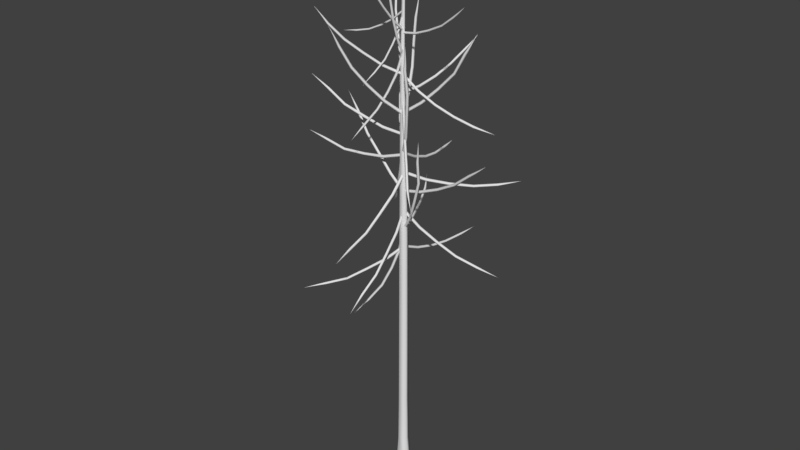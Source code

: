 # Source: Sword.blend  (saved by Blender 2.79.0; exported with 4.5.12 LTS)
import bpy
from mathutils import Matrix  # noqa: F401  (used for matrix-valued properties, if any)

bpy.ops.wm.read_factory_settings(use_empty=True)
scene = bpy.context.scene
scene.name = 'Scene'

# ---- collections
col_collection_1 = bpy.data.collections.new('Collection 1'); scene.collection.children.link(col_collection_1)

# ---- world
world_world = bpy.data.worlds.new('World'); scene.world = world_world
world_world.color = (0.05088, 0.05088, 0.05088)
world_world.use_sun_shadow = False
world_world.sun_shadow_jitter_overblur = 0.0
world_world.cycles.sampling_method = 'MANUAL'

# ---- meshes
me_cutree = bpy.data.meshes.new('CUtree')
me_cutree.from_pydata([(0.3474, -0.1795, -5.913), (0.1795, 0.3474, -5.913), (-0.3474, 0.1795, -5.913), (-0.1795, -0.3474, -5.913), (0.2261, -0.1168, -3.862), (0.1168, 0.2261, -3.863), (-0.2261, 0.1168, -3.863), (-0.1168, -0.2261, -3.863), (0.1921, -0.09927, -1.812), (0.09443, 0.2073, -1.812), (-0.2122, 0.1096, -1.813), (-0.1145, -0.197, -1.813), (0.1704, -0.08951, 6.153), (0.08424, 0.1809, 6.151), (-0.1861, 0.09469, 6.149), (-0.09997, -0.1757, 6.151), (0.1138, -0.05737, 8.203), (0.03918, 0.1768, 8.201), (-0.1949, 0.1021, 8.199), (-0.1203, -0.132, 8.2), (0.07158, -0.05103, 10.25), (0.008541, 0.1468, 10.25), (-0.1893, 0.08377, 10.25), (-0.1263, -0.1141, 10.25), (-0.01008, 0.003577, 12.3), (-0.06159, 0.1652, 12.3), (-0.2232, 0.1137, 12.3), (-0.1717, -0.04795, 12.3), (-0.01646, -0.01159, 14.35), (-0.05642, 0.1138, 14.35), (-0.1818, 0.07386, 14.35), (-0.1419, -0.05156, 14.35), (-0.05057, 0.05396, 16.4), (-0.07899, 0.1431, 16.4), (-0.1682, 0.1147, 16.4), (-0.1398, 0.02555, 16.4), (-0.00659, 0.03176, 5.816), (0.0604, -0.0002817, 5.754), (-0.009972, -0.02558, 5.691), (-0.07697, 0.006461, 5.754), (0.03195, 0.8529, 5.435), (0.09601, 0.8264, 5.373), (0.02923, 0.8078, 5.312), (-0.03483, 0.8343, 5.373), (0.09491, 1.719, 5.188), (0.1563, 1.702, 5.127), (0.09327, 1.692, 5.067), (0.03189, 1.709, 5.128), (0.1312, 2.609, 5.041), (0.1899, 2.6, 4.982), (0.1308, 2.6, 4.923), (0.07211, 2.609, 4.982), (0.2339, 3.509, 5.049), (0.2897, 3.505, 4.993), (0.2343, 3.511, 4.937), (0.1784, 3.515, 4.993), (0.2839, 4.42, 5.014), (0.2839, 4.42, 5.014), (0.2839, 4.42, 5.014), (0.2839, 4.42, 5.014), (-0.03836, -0.02626, 5.818), (-0.05651, 0.05212, 5.763), (0.02182, 0.03241, 5.709), (0.03997, -0.04597, 5.764), (-0.5473, -0.5295, 5.262), (-0.5674, -0.4575, 5.207), (-0.4959, -0.4794, 5.152), (-0.4759, -0.5514, 5.207), (-1.118, -1.078, 4.823), (-1.142, -1.014, 4.767), (-1.077, -1.039, 4.713), (-1.054, -1.102, 4.769), (-1.669, -1.677, 4.432), (-1.698, -1.623, 4.375), (-1.642, -1.651, 4.32), (-1.613, -1.705, 4.377), (-2.3, -2.296, 4.241), (-2.331, -2.249, 4.185), (-2.284, -2.281, 4.131), (-2.253, -2.329, 4.186), (-2.931, -2.917, 4.019), (-2.931, -2.917, 4.019), (-2.931, -2.917, 4.019), (-2.931, -2.917, 4.019), (-0.0709, -0.03359, 6.548), (-0.05472, 0.06411, 6.534), (0.04292, 0.04618, 6.521), (0.02675, -0.05153, 6.536), (-0.2029, -0.1413, 5.634), (-0.1883, -0.0487, 5.616), (-0.0963, -0.06664, 5.598), (-0.1109, -0.1592, 5.616), (-0.465, -0.3094, 4.761), (-0.4534, -0.223, 4.736), (-0.3681, -0.2416, 4.712), (-0.3797, -0.328, 4.737), (-0.7832, -0.5525, 3.927), (-0.7751, -0.4724, 3.896), (-0.6982, -0.4928, 3.863), (-0.7063, -0.5728, 3.894), (-1.271, -0.8255, 3.187), (-1.267, -0.7518, 3.153), (-1.198, -0.7737, 3.115), (-1.203, -0.8474, 3.149), (-1.747, -1.135, 2.444), (-1.747, -1.135, 2.444), (-1.747, -1.135, 2.444), (-1.747, -1.135, 2.444), (-0.06822, 0.02969, 6.599), (-0.04152, -0.05884, 6.56), (0.03947, -0.01664, 6.519), (0.01277, 0.07189, 6.558), (0.4217, -0.1582, 7.366), (0.4492, -0.2434, 7.334), (0.53, -0.2046, 7.301), (0.5024, -0.1194, 7.334), (0.7664, -0.3283, 8.209), (0.7962, -0.411, 8.186), (0.8765, -0.3755, 8.163), (0.8467, -0.2929, 8.186), (1.041, -0.4213, 9.088), (1.071, -0.5007, 9.074), (1.151, -0.4688, 9.065), (1.12, -0.3893, 9.078), (1.064, -0.5308, 10.01), (1.093, -0.6061, 10.0), (1.169, -0.5766, 9.998), (1.14, -0.5013, 10.01), (1.245, -0.6737, 10.92), (1.245, -0.6737, 10.92), (1.245, -0.6737, 10.92), (1.245, -0.6737, 10.92), (-0.02034, 0.01853, 6.642), (0.04899, 0.03784, 6.573), (-0.008853, -0.005207, 6.503), (-0.07818, -0.02452, 6.573), (-0.4227, 0.8386, 6.466), (-0.3589, 0.8617, 6.399), (-0.4167, 0.8262, 6.331), (-0.4805, 0.8031, 6.399), (-0.8199, 1.677, 6.446), (-0.7625, 1.706, 6.382), (-0.821, 1.679, 6.317), (-0.8785, 1.651, 6.382), (-1.217, 2.514, 6.497), (-1.166, 2.548, 6.437), (-1.225, 2.532, 6.377), (-1.276, 2.497, 6.437), (-1.59, 3.329, 6.74), (-1.546, 3.371, 6.685), (-1.604, 3.358, 6.629), (-1.647, 3.315, 6.684), (-2.095, 4.089, 6.953), (-2.095, 4.089, 6.953), (-2.095, 4.089, 6.953), (-2.095, 4.089, 6.953), (-0.0419, -0.05061, 7.404), (-0.09811, 0.03012, 7.376), (-0.01292, 0.07944, 7.347), (0.04329, -0.001294, 7.376), (-0.1209, -0.4115, 6.529), (-0.175, -0.3367, 6.497), (-0.09424, -0.292, 6.465), (-0.04013, -0.3668, 6.497), (-0.2312, -0.8994, 5.725), (-0.2837, -0.8336, 5.686), (-0.2075, -0.7943, 5.65), (-0.155, -0.86, 5.69), (-0.2945, -1.476, 4.977), (-0.3452, -1.419, 4.933), (-0.2736, -1.387, 4.893), (-0.2229, -1.444, 4.937), (-0.4339, -2.155, 4.33), (-0.4828, -2.108, 4.281), (-0.4155, -2.08, 4.241), (-0.3666, -2.127, 4.289), (-0.4321, -2.873, 3.7), (-0.4321, -2.873, 3.7), (-0.4321, -2.873, 3.7), (-0.4321, -2.873, 3.7), (0.02018, 0.0403, 7.437), (0.00751, -0.04881, 7.388), (-0.07542, -0.01122, 7.341), (-0.06275, 0.0779, 7.39), (0.5632, 0.3525, 6.723), (0.5538, 0.269, 6.673), (0.4789, 0.3072, 6.623), (0.4883, 0.3907, 6.673), (1.218, 0.6841, 6.122), (1.213, 0.6069, 6.071), (1.148, 0.6462, 6.018), (1.152, 0.7235, 6.069), (1.9, 1.034, 5.568), (1.901, 0.9631, 5.516), (1.847, 1.005, 5.459), (1.847, 1.076, 5.511), (2.714, 1.362, 5.206), (2.72, 1.297, 5.153), (2.674, 1.339, 5.097), (2.668, 1.403, 5.15), (3.463, 1.775, 4.776), (3.463, 1.775, 4.776), (3.463, 1.775, 4.776), (3.463, 1.775, 4.776), (-0.002604, 0.01458, 8.261), (-0.02597, 0.09455, 8.199), (-0.07847, 0.03014, 8.136), (-0.05511, -0.04983, 8.199), (-0.8093, 0.1764, 8.766), (-0.8355, 0.2535, 8.709), (-0.8897, 0.1928, 8.652), (-0.8636, 0.1158, 8.709), (-1.536, 0.3286, 9.379), (-1.568, 0.4033, 9.33), (-1.623, 0.3463, 9.279), (-1.592, 0.2717, 9.328), (-2.228, 0.412, 10.04), (-2.266, 0.484, 10.0), (-2.324, 0.4307, 9.958), (-2.286, 0.3587, 9.997), (-2.76, 0.4815, 10.84), (-2.8, 0.55, 10.81), (-2.858, 0.4999, 10.77), (-2.818, 0.4314, 10.8), (-3.373, 0.5147, 11.6), (-3.373, 0.5147, 11.6), (-3.373, 0.5147, 11.6), (-3.373, 0.5147, 11.6), (-0.06025, 0.02377, 8.306), (-0.04646, -0.0512, 8.235), (-0.02149, 0.02078, 8.164), (-0.03529, 0.09576, 8.235), (0.8691, -0.04679, 8.557), (0.8872, -0.1187, 8.491), (0.9161, -0.05042, 8.424), (0.898, 0.0215, 8.491), (1.747, -0.1155, 8.943), (1.772, -0.1845, 8.884), (1.807, -0.1201, 8.824), (1.782, -0.05107, 8.884), (2.586, -0.175, 9.411), (2.616, -0.2411, 9.357), (2.658, -0.1807, 9.306), (2.628, -0.1146, 9.359), (3.324, -0.2793, 10.02), (3.356, -0.3423, 9.978), (3.399, -0.2854, 9.931), (3.366, -0.2224, 9.978), (4.121, -0.3088, 10.58), (4.121, -0.3088, 10.58), (4.121, -0.3088, 10.58), (4.121, -0.3088, 10.58), (-0.00173, -0.02025, 8.285), (0.01295, 0.07256, 8.24), (-0.08009, 0.06478, 8.193), (-0.09477, -0.02803, 8.238), (-0.4166, 0.4147, 9.039), (-0.4047, 0.5055, 9.0), (-0.4962, 0.5009, 8.962), (-0.5081, 0.4101, 9.0), (-0.7232, 0.762, 9.882), (-0.7154, 0.852, 9.854), (-0.8046, 0.8499, 9.823), (-0.8124, 0.7599, 9.851), (-1.042, 1.01, 10.75), (-1.038, 1.098, 10.74), (-1.125, 1.098, 10.72), (-1.13, 1.01, 10.73), (-1.173, 1.17, 11.7), (-1.169, 1.254, 11.68), (-1.254, 1.256, 11.67), (-1.257, 1.172, 11.68), (-1.335, 1.345, 12.64), (-1.335, 1.345, 12.64), (-1.335, 1.345, 12.64), (-1.335, 1.345, 12.64), (-0.04721, -0.03146, 9.053), (-0.1221, 0.0188, 8.999), (-0.04818, 0.07154, 8.945), (0.02671, 0.02127, 9.0), (-0.03084, -0.7317, 8.376), (-0.1022, -0.6874, 8.322), (-0.03163, -0.6418, 8.267), (0.03978, -0.6861, 8.322), (-0.03415, -1.527, 7.82), (-0.102, -1.492, 7.762), (-0.03466, -1.455, 7.705), (0.03319, -1.49, 7.763), (0.01197, -2.37, 7.344), (-0.05223, -2.346, 7.285), (0.01194, -2.319, 7.226), (0.07614, -2.343, 7.286), (0.01575, -3.292, 7.042), (-0.04448, -3.28, 6.981), (0.01658, -3.26, 6.924), (0.07681, -3.272, 6.985), (0.1523, -4.223, 6.772), (0.1523, -4.223, 6.772), (0.1523, -4.223, 6.772), (0.1523, -4.223, 6.772), (-0.02804, 0.04145, 9.122), (0.007021, -0.03009, 9.053), (-0.06833, -0.001698, 8.985), (-0.1034, 0.06984, 9.054), (0.5689, 0.705, 8.733), (0.6053, 0.6399, 8.665), (0.5381, 0.6721, 8.598), (0.5017, 0.7371, 8.665), (1.227, 1.38, 8.502), (1.267, 1.324, 8.436), (1.209, 1.361, 8.369), (1.17, 1.417, 8.435), (1.89, 2.074, 8.347), (1.933, 2.026, 8.283), (1.884, 2.067, 8.219), (1.84, 2.115, 8.282), (2.564, 2.773, 8.354), (2.611, 2.734, 8.293), (2.57, 2.778, 8.232), (2.523, 2.817, 8.293), (3.225, 3.493, 8.403), (3.225, 3.493, 8.403), (3.225, 3.493, 8.403), (3.225, 3.493, 8.403), (-0.07782, 0.01587, 9.864), (-0.06198, 0.09215, 9.793), (-0.03175, 0.01955, 9.722), (-0.04758, -0.05673, 9.793), (-1.002, -0.07523, 9.559), (-0.9913, -0.002856, 9.489), (-0.9702, -0.07282, 9.42), (-0.9804, -0.1452, 9.489), (-1.965, -0.1286, 9.428), (-1.965, -0.06057, 9.36), (-1.954, -0.1279, 9.293), (-1.954, -0.196, 9.361), (-2.932, -0.2405, 9.399), (-2.94, -0.1764, 9.334), (-2.941, -0.2412, 9.27), (-2.933, -0.3053, 9.334), (-3.892, -0.2355, 9.568), (-3.907, -0.1752, 9.508), (-3.917, -0.237, 9.449), (-3.902, -0.2973, 9.509), (-4.859, -0.3171, 9.733), (-4.859, -0.3171, 9.733), (-4.859, -0.3171, 9.733), (-4.859, -0.3171, 9.733), (-0.1062, 0.06149, 9.878), (-0.1035, -0.03961, 9.847), (-0.00431, -0.02638, 9.813), (-0.007042, 0.07472, 9.844), (0.2363, -0.2012, 10.76), (0.2401, -0.2986, 10.73), (0.3369, -0.2878, 10.7), (0.3332, -0.1904, 10.73), (0.4416, -0.41, 11.69), (0.4466, -0.504, 11.67), (0.5409, -0.4956, 11.65), (0.5359, -0.4016, 11.67), (0.6046, -0.5708, 12.64), (0.61, -0.661, 12.62), (0.7009, -0.6548, 12.62), (0.6955, -0.5646, 12.63), (0.5781, -0.6839, 13.61), (0.5834, -0.7696, 13.6), (0.6696, -0.764, 13.6), (0.6643, -0.6783, 13.61), (0.7235, -0.8293, 14.58), (0.7235, -0.8293, 14.58), (0.7235, -0.8293, 14.58), (0.7235, -0.8293, 14.58), (-0.06176, 0.05313, 9.936), (0.01814, 0.03075, 9.871), (-0.0492, -0.01817, 9.805), (-0.1291, 0.004215, 9.871), (-0.2144, 0.8943, 9.46), (-0.1389, 0.877, 9.395), (-0.204, 0.8351, 9.33), (-0.2795, 0.8523, 9.395), (-0.3671, 1.791, 9.11), (-0.2973, 1.785, 9.044), (-0.3606, 1.752, 8.98), (-0.4304, 1.757, 9.045), (-0.5965, 2.711, 8.89), (-0.5327, 2.717, 8.825), (-0.5944, 2.693, 8.762), (-0.6583, 2.687, 8.827), (-0.8142, 3.664, 8.824), (-0.7552, 3.675, 8.762), (-0.8142, 3.654, 8.702), (-0.8731, 3.643, 8.764), (-1.116, 4.591, 8.672), (-1.116, 4.591, 8.672), (-1.116, 4.591, 8.672), (-1.116, 4.591, 8.672), (-0.06509, 0.0248, 10.72), (-0.07517, 0.09898, 10.65), (-0.07516, 0.02439, 10.58), (-0.06508, -0.04978, 10.65), (-1.036, -0.0412, 10.79), (-1.05, 0.02929, 10.72), (-1.057, -0.04232, 10.65), (-1.043, -0.1128, 10.72), (-1.98, -0.07337, 11.02), (-2.003, -0.00688, 10.95), (-2.017, -0.07548, 10.89), (-1.993, -0.142, 10.95), (-2.898, -0.1819, 11.32), (-2.929, -0.1193, 11.26), (-2.95, -0.1851, 11.2), (-2.919, -0.2477, 11.26), (-3.741, -0.2056, 11.8), (-3.779, -0.1472, 11.75), (-3.805, -0.21, 11.7), (-3.767, -0.2685, 11.75), (-4.581, -0.3659, 12.28), (-4.581, -0.3659, 12.28), (-4.581, -0.3659, 12.28), (-4.581, -0.3659, 12.28), (-0.127, 0.07171, 10.7), (-0.02348, 0.08263, 10.68), (-0.01521, -0.02111, 10.67), (-0.1187, -0.03202, 10.68), (-0.2914, 0.2083, 9.75), (-0.1938, 0.2197, 9.728), (-0.1872, 0.1217, 9.707), (-0.2847, 0.1103, 9.728), (-0.5753, 0.4441, 8.852), (-0.4852, 0.4572, 8.822), (-0.4812, 0.3658, 8.794), (-0.5713, 0.3527, 8.823), (-0.9364, 0.7157, 7.994), (-0.8541, 0.7309, 7.959), (-0.8556, 0.6488, 7.92), (-0.938, 0.6335, 7.955), (-1.385, 1.199, 7.284), (-1.312, 1.218, 7.242), (-1.318, 1.145, 7.197), (-1.391, 1.126, 7.239), (-1.936, 1.598, 6.578), (-1.936, 1.598, 6.578), (-1.936, 1.598, 6.578), (-1.936, 1.598, 6.578), (-0.07985, -0.02357, 11.46), (-0.02004, 0.05415, 11.42), (-0.104, 0.1047, 11.39), (-0.1638, 0.02695, 11.42), (-0.1621, 0.4054, 12.31), (-0.1055, 0.482, 12.28), (-0.1861, 0.5327, 12.26), (-0.2427, 0.4561, 12.28), (-0.2124, 0.6803, 13.22), (-0.1593, 0.7563, 13.21), (-0.2365, 0.807, 13.19), (-0.2897, 0.7309, 13.2), (-0.2861, 0.8539, 14.16), (-0.2359, 0.9272, 14.15), (-0.3095, 0.9773, 14.15), (-0.3598, 0.904, 14.15), (-0.1962, 0.8546, 15.11), (-0.1487, 0.924, 15.11), (-0.2179, 0.972, 15.11), (-0.2654, 0.9027, 15.12), (-0.08355, 0.9793, 16.07), (-0.08355, 0.9793, 16.07), (-0.08355, 0.9793, 16.07), (-0.08355, 0.9793, 16.07), (-0.0681, 0.07935, 11.56), (-0.1539, 0.08386, 11.5), (-0.1201, 0.004909, 11.44), (-0.03423, 0.0003977, 11.5), (-0.4976, -0.5371, 12.15), (-0.5816, -0.5359, 12.1), (-0.5516, -0.6145, 12.05), (-0.4675, -0.6156, 12.1), (-0.873, -1.074, 12.84), (-0.9561, -1.077, 12.8), (-0.9304, -1.156, 12.76), (-0.8473, -1.153, 12.8), (-1.206, -1.565, 13.59), (-1.287, -1.572, 13.55), (-1.266, -1.651, 13.52), (-1.185, -1.645, 13.56), (-1.496, -1.907, 14.43), (-1.575, -1.918, 14.41), (-1.556, -1.995, 14.38), (-1.477, -1.984, 14.4), (-1.67, -2.349, 15.27), (-1.67, -2.349, 15.27), (-1.67, -2.349, 15.27), (-1.67, -2.349, 15.27), (-0.1359, 0.03264, 11.58), (-0.0767, -0.02818, 11.52), (-0.05332, 0.05236, 11.46), (-0.1125, 0.1132, 11.52), (0.6187, 0.2291, 12.13), (0.6782, 0.1719, 12.08), (0.7052, 0.2499, 12.02), (0.6457, 0.3072, 12.08), (1.293, 0.3755, 12.79), (1.354, 0.3221, 12.74), (1.385, 0.3977, 12.7), (1.324, 0.4511, 12.74), (1.916, 0.522, 13.49), (1.978, 0.4721, 13.45), (2.016, 0.5453, 13.42), (1.954, 0.5953, 13.46), (2.377, 0.5157, 14.33), (2.44, 0.469, 14.3), (2.479, 0.5387, 14.27), (2.416, 0.5855, 14.3), (2.869, 0.6566, 15.14), (2.869, 0.6566, 15.14), (2.869, 0.6566, 15.14), (2.869, 0.6566, 15.14), (-0.06385, 0.01397, 12.31), (-0.1619, 0.004961, 12.3), (-0.1694, 0.1033, 12.29), (-0.07141, 0.1123, 12.3), (0.06131, -0.0784, 11.4), (-0.03137, -0.08759, 11.38), (-0.03756, 0.005332, 11.37), (0.05512, 0.01453, 11.38), (0.2824, -0.2793, 10.53), (0.1958, -0.2894, 10.51), (0.1918, -0.2026, 10.48), (0.2784, -0.1925, 10.51), (0.5516, -0.5154, 9.684), (0.472, -0.5274, 9.656), (0.4719, -0.4487, 9.623), (0.5515, -0.4366, 9.651), (0.9397, -0.9319, 8.96), (0.868, -0.9465, 8.926), (0.8702, -0.8742, 8.891), (0.9419, -0.8595, 8.925), (1.362, -1.234, 8.188), (1.362, -1.234, 8.188), (1.362, -1.234, 8.188), (1.362, -1.234, 8.188), (-0.1164, 0.05725, 12.42), (-0.04635, 0.05504, 12.35), (-0.1162, 0.05882, 12.28), (-0.1862, 0.06103, 12.35), (-0.0771, 0.9766, 12.42), (-0.0101, 0.9793, 12.36), (-0.0763, 0.9899, 12.29), (-0.1433, 0.9872, 12.36), (-0.007817, 1.875, 12.59), (0.05643, 1.886, 12.53), (-0.00598, 1.905, 12.47), (-0.07023, 1.894, 12.53), (0.03515, 2.753, 12.85), (0.09663, 2.771, 12.8), (0.03818, 2.799, 12.74), (-0.0233, 2.781, 12.8), (0.1421, 3.561, 13.28), (0.2006, 3.582, 13.23), (0.1457, 3.613, 13.18), (0.0872, 3.592, 13.23), (0.1856, 4.415, 13.64), (0.1856, 4.415, 13.64), (0.1856, 4.415, 13.64), (0.1856, 4.415, 13.64), (-0.08896, 0.0685, 13.15), (-0.1568, 0.09488, 13.09), (-0.1309, 0.02768, 13.03), (-0.06305, 0.001301, 13.09), (-0.6431, -0.4909, 13.53), (-0.7102, -0.4683, 13.48), (-0.6893, -0.536, 13.42), (-0.6221, -0.5586, 13.48), (-1.164, -0.9803, 14.03), (-1.233, -0.9636, 13.99), (-1.216, -1.031, 13.94), (-1.147, -1.048, 13.98), (-1.612, -1.501, 14.58), (-1.681, -1.489, 14.54), (-1.666, -1.555, 14.49), (-1.597, -1.567, 14.53), (-2.006, -1.948, 15.21), (-2.075, -1.941, 15.18), (-2.065, -2.007, 15.15), (-1.996, -2.013, 15.18), (-2.33, -2.392, 15.9), (-2.33, -2.392, 15.9), (-2.33, -2.392, 15.9), (-2.33, -2.392, 15.9), (-0.07104, 0.04995, 13.15), (-0.1062, -0.01814, 13.1), (-0.1487, 0.04594, 13.04), (-0.1135, 0.114, 13.1), (0.6338, 0.08985, 12.63), (0.6048, 0.02524, 12.58), (0.5693, 0.08654, 12.53), (0.5983, 0.1512, 12.58), (1.417, 0.1262, 12.25), (1.399, 0.06547, 12.2), (1.37, 0.1241, 12.14), (1.389, 0.1848, 12.2), (2.225, 0.2354, 11.94), (2.214, 0.1785, 11.88), (2.192, 0.2345, 11.83), (2.202, 0.2914, 11.88), (3.074, 0.3076, 11.74), (3.071, 0.2548, 11.68), (3.052, 0.308, 11.63), (3.055, 0.3607, 11.69), (3.903, 0.5112, 11.52), (3.903, 0.5112, 11.52), (3.903, 0.5112, 11.52), (3.903, 0.5112, 11.52), (-0.0776, 0.0189, 13.22), (-0.06647, 0.09694, 13.17), (-0.1409, 0.07507, 13.12), (-0.152, -0.002965, 13.17), (-0.5911, 0.4476, 13.78), (-0.5823, 0.5234, 13.73), (-0.6565, 0.5054, 13.69), (-0.6653, 0.4296, 13.73), (-1.012, 0.8462, 14.42), (-1.007, 0.9212, 14.38), (-1.081, 0.9076, 14.35), (-1.086, 0.8326, 14.39), (-1.399, 1.182, 15.12), (-1.398, 1.256, 15.09), (-1.473, 1.248, 15.07), (-1.474, 1.174, 15.09), (-1.588, 1.439, 15.93), (-1.588, 1.51, 15.9), (-1.661, 1.505, 15.89), (-1.661, 1.433, 15.91), (-1.842, 1.741, 16.71), (-1.842, 1.741, 16.71), (-1.842, 1.741, 16.71), (-1.842, 1.741, 16.71), (-0.1095, 0.09007, 13.93), (-0.1635, 0.02953, 13.9), (-0.09652, -0.01564, 13.87), (-0.04254, 0.0449, 13.9), (-0.05422, -0.304, 14.63), (-0.1053, -0.3637, 14.61), (-0.04126, -0.4091, 14.59), (0.009813, -0.3495, 14.61), (-0.02799, -0.5708, 15.4), (-0.07612, -0.6299, 15.38), (-0.01507, -0.6752, 15.37), (0.03305, -0.6162, 15.38), (0.01331, -0.7793, 16.18), (-0.03202, -0.8365, 16.17), (0.02593, -0.8807, 16.16), (0.07125, -0.8235, 16.17), (0.0182, -0.8766, 16.99), (-0.02441, -0.9313, 16.98), (0.03034, -0.9738, 16.98), (0.07296, -0.9191, 16.98), (0.03425, -0.9172, 17.8), (0.03425, -0.9172, 17.8), (0.03425, -0.9172, 17.8), (0.03425, -0.9172, 17.8), (-0.1426, -0.005839, 13.97), (-0.1467, 0.07801, 13.95), (-0.06252, 0.07886, 13.93), (-0.05844, -0.00499, 13.95), (-0.2854, -0.1694, 13.19), (-0.2901, -0.09051, 13.17), (-0.2111, -0.09089, 13.15), (-0.2064, -0.1697, 13.17), (-0.5231, -0.4076, 12.46), (-0.5296, -0.335, 12.43), (-0.4566, -0.3374, 12.41), (-0.4501, -0.41, 12.43), (-0.793, -0.7152, 11.76), (-0.8013, -0.6488, 11.73), (-0.7348, -0.6537, 11.7), (-0.7265, -0.7201, 11.73), (-1.16, -1.068, 11.14), (-1.17, -1.008, 11.1), (-1.109, -1.014, 11.07), (-1.099, -1.075, 11.1), (-1.479, -1.435, 10.48), (-1.479, -1.435, 10.48), (-1.479, -1.435, 10.48), (-1.479, -1.435, 10.48), (-0.1114, 0.0425, 14.77), (-0.1096, -0.0129, 14.72), (-0.09064, 0.03904, 14.67), (-0.09243, 0.09444, 14.72), (0.5978, -0.07052, 14.91), (0.6035, -0.1238, 14.86), (0.6261, -0.07521, 14.81), (0.6204, -0.02196, 14.86), (1.269, -0.1864, 15.17), (1.282, -0.2379, 15.13), (1.308, -0.1926, 15.08), (1.295, -0.1411, 15.13), (1.925, -0.2481, 15.49), (1.942, -0.2974, 15.45), (1.972, -0.2555, 15.41), (1.956, -0.2062, 15.45), (2.5, -0.3748, 15.92), (2.52, -0.4219, 15.88), (2.554, -0.3834, 15.85), (2.534, -0.3363, 15.89), (3.071, -0.4398, 16.38), (3.071, -0.4398, 16.38), (3.071, -0.4398, 16.38), (3.071, -0.4398, 16.38), (-0.1336, 0.08058, 14.83), (-0.06071, 0.07782, 14.8), (-0.06925, 0.005293, 14.78), (-0.1421, 0.008049, 14.8), (-0.3138, 0.2874, 14.16), (-0.2457, 0.2861, 14.13), (-0.255, 0.2186, 14.11), (-0.3231, 0.22, 14.13), (-0.5567, 0.576, 13.54), (-0.4946, 0.5773, 13.51), (-0.5049, 0.5152, 13.49), (-0.5671, 0.5139, 13.52), (-0.8592, 0.8747, 12.96), (-0.8028, 0.8783, 12.93), (-0.8153, 0.8228, 12.9), (-0.8718, 0.8192, 12.93), (-1.179, 1.291, 12.47), (-1.128, 1.297, 12.43), (-1.142, 1.248, 12.4), (-1.194, 1.243, 12.43), (-1.513, 1.696, 11.96), (-1.513, 1.696, 11.96), (-1.513, 1.696, 11.96), (-1.513, 1.696, 11.96), (-0.09789, 0.07936, 14.87), (-0.1547, 0.04825, 14.83), (-0.1052, 0.007772, 14.79), (-0.04835, 0.03887, 14.83), (-0.1388, -0.4533, 15.35), (-0.1929, -0.4849, 15.32), (-0.1462, -0.5267, 15.28), (-0.09207, -0.4951, 15.32), (-0.1973, -0.9051, 15.91), (-0.2488, -0.9377, 15.88), (-0.205, -0.9807, 15.85), (-0.1535, -0.9481, 15.88), (-0.2443, -1.328, 16.49), (-0.2932, -1.361, 16.46), (-0.2522, -1.404, 16.44), (-0.2033, -1.371, 16.47), (-0.3054, -1.66, 17.12), (-0.3517, -1.694, 17.1), (-0.3134, -1.736, 17.09), (-0.2671, -1.702, 17.11), (-0.3168, -2.014, 17.76), (-0.3168, -2.014, 17.76), (-0.3168, -2.014, 17.76), (-0.3168, -2.014, 17.76), (-0.1316, 0.02441, 15.53), (-0.143, 0.08864, 15.51), (-0.07835, 0.0983, 15.5), (-0.06689, 0.03407, 15.51), (-0.213, -0.09885, 14.9), (-0.2244, -0.03883, 14.89), (-0.1639, -0.03069, 14.88), (-0.1524, -0.09072, 14.89), (-0.3678, -0.3032, 14.32), (-0.3798, -0.2482, 14.3), (-0.3237, -0.2421, 14.28), (-0.3117, -0.2971, 14.3), (-0.5331, -0.5498, 13.76), (-0.5459, -0.5003, 13.73), (-0.4948, -0.4968, 13.71), (-0.4819, -0.5463, 13.73), (-0.7769, -0.8765, 13.27), (-0.7913, -0.8336, 13.24), (-0.7452, -0.833, 13.22), (-0.7307, -0.8759, 13.24), (-1.002, -1.255, 12.8), (-1.002, -1.255, 12.8), (-1.002, -1.255, 12.8), (-1.002, -1.255, 12.8), (-0.1352, 0.06182, 15.61), (-0.1071, 0.1091, 15.57), (-0.07526, 0.06386, 15.54), (-0.1034, 0.01662, 15.57), (-0.6141, 0.04045, 15.19), (-0.59, 0.08509, 15.16), (-0.5629, 0.04217, 15.12), (-0.5871, -0.002478, 15.16), (-1.152, 0.02773, 14.87), (-1.135, 0.06961, 14.83), (-1.113, 0.0289, 14.79), (-1.13, -0.01298, 14.83), (-1.719, -0.0285, 14.6), (-1.708, 0.01053, 14.56), (-1.692, -0.02809, 14.53), (-1.703, -0.06711, 14.56), (-2.327, -0.05807, 14.44), (-2.323, -0.02209, 14.4), (-2.312, -0.05861, 14.36), (-2.316, -0.09459, 14.4), (-2.939, -0.1654, 14.31), (-2.939, -0.1654, 14.31), (-2.939, -0.1654, 14.31), (-2.939, -0.1654, 14.31), (-0.1034, 0.1499, 16.41), (-0.1753, 0.09009, 16.4), (-0.1153, 0.01881, 16.39), (-0.04347, 0.07857, 16.4), (-0.09263, 0.08921, 16.92), (-0.161, 0.0321, 16.92), (-0.1039, -0.03627, 16.92), (-0.03547, 0.02084, 16.92), (-0.1075, 0.1056, 17.44), (-0.1724, 0.0513, 17.44), (-0.1182, -0.01372, 17.44), (-0.05318, 0.04054, 17.44), (-0.1168, 0.06205, 17.96), (-0.1784, 0.01068, 17.96), (-0.127, -0.05091, 17.96), (-0.06538, 0.0004639, 17.96), (-0.1044, 0.1331, 18.47), (-0.1626, 0.08514, 18.48), (-0.1139, 0.02744, 18.48), (-0.05581, 0.07543, 18.47), (-0.102, 0.1509, 18.99), (-0.102, 0.1509, 18.99), (-0.102, 0.1509, 18.99), (-0.102, 0.1509, 18.99)], [], [(0, 4, 7, 3), (1, 5, 4, 0), (2, 6, 5, 1), (3, 7, 6, 2), (4, 8, 11, 7), (5, 9, 8, 4), (6, 10, 9, 5), (7, 11, 10, 6), (8, 12, 15, 11), (9, 13, 12, 8), (10, 14, 13, 9), (11, 15, 14, 10), (12, 16, 19, 15), (13, 17, 16, 12), (14, 18, 17, 13), (15, 19, 18, 14), (16, 20, 23, 19), (17, 21, 20, 16), (18, 22, 21, 17), (19, 23, 22, 18), (20, 24, 27, 23), (21, 25, 24, 20), (22, 26, 25, 21), (23, 27, 26, 22), (24, 28, 31, 27), (25, 29, 28, 24), (26, 30, 29, 25), (27, 31, 30, 26), (28, 32, 35, 31), (29, 33, 32, 28), (30, 34, 33, 29), (31, 35, 34, 30), (36, 40, 43, 39), (37, 41, 40, 36), (38, 42, 41, 37), (39, 43, 42, 38), (40, 44, 47, 43), (41, 45, 44, 40), (42, 46, 45, 41), (43, 47, 46, 42), (44, 48, 51, 47), (45, 49, 48, 44), (46, 50, 49, 45), (47, 51, 50, 46), (48, 52, 55, 51), (49, 53, 52, 48), (50, 54, 53, 49), (51, 55, 54, 50), (52, 56, 59, 55), (53, 57, 56, 52), (54, 58, 57, 53), (55, 59, 58, 54), (60, 64, 67, 63), (61, 65, 64, 60), (62, 66, 65, 61), (63, 67, 66, 62), (64, 68, 71, 67), (65, 69, 68, 64), (66, 70, 69, 65), (67, 71, 70, 66), (68, 72, 75, 71), (69, 73, 72, 68), (70, 74, 73, 69), (71, 75, 74, 70), (72, 76, 79, 75), (73, 77, 76, 72), (74, 78, 77, 73), (75, 79, 78, 74), (76, 80, 83, 79), (77, 81, 80, 76), (78, 82, 81, 77), (79, 83, 82, 78), (84, 88, 91, 87), (85, 89, 88, 84), (86, 90, 89, 85), (87, 91, 90, 86), (88, 92, 95, 91), (89, 93, 92, 88), (90, 94, 93, 89), (91, 95, 94, 90), (92, 96, 99, 95), (93, 97, 96, 92), (94, 98, 97, 93), (95, 99, 98, 94), (96, 100, 103, 99), (97, 101, 100, 96), (98, 102, 101, 97), (99, 103, 102, 98), (100, 104, 107, 103), (101, 105, 104, 100), (102, 106, 105, 101), (103, 107, 106, 102), (108, 112, 115, 111), (109, 113, 112, 108), (110, 114, 113, 109), (111, 115, 114, 110), (112, 116, 119, 115), (113, 117, 116, 112), (114, 118, 117, 113), (115, 119, 118, 114), (116, 120, 123, 119), (117, 121, 120, 116), (118, 122, 121, 117), (119, 123, 122, 118), (120, 124, 127, 123), (121, 125, 124, 120), (122, 126, 125, 121), (123, 127, 126, 122), (124, 128, 131, 127), (125, 129, 128, 124), (126, 130, 129, 125), (127, 131, 130, 126), (132, 136, 139, 135), (133, 137, 136, 132), (134, 138, 137, 133), (135, 139, 138, 134), (136, 140, 143, 139), (137, 141, 140, 136), (138, 142, 141, 137), (139, 143, 142, 138), (140, 144, 147, 143), (141, 145, 144, 140), (142, 146, 145, 141), (143, 147, 146, 142), (144, 148, 151, 147), (145, 149, 148, 144), (146, 150, 149, 145), (147, 151, 150, 146), (148, 152, 155, 151), (149, 153, 152, 148), (150, 154, 153, 149), (151, 155, 154, 150), (156, 160, 163, 159), (157, 161, 160, 156), (158, 162, 161, 157), (159, 163, 162, 158), (160, 164, 167, 163), (161, 165, 164, 160), (162, 166, 165, 161), (163, 167, 166, 162), (164, 168, 171, 167), (165, 169, 168, 164), (166, 170, 169, 165), (167, 171, 170, 166), (168, 172, 175, 171), (169, 173, 172, 168), (170, 174, 173, 169), (171, 175, 174, 170), (172, 176, 179, 175), (173, 177, 176, 172), (174, 178, 177, 173), (175, 179, 178, 174), (180, 184, 187, 183), (181, 185, 184, 180), (182, 186, 185, 181), (183, 187, 186, 182), (184, 188, 191, 187), (185, 189, 188, 184), (186, 190, 189, 185), (187, 191, 190, 186), (188, 192, 195, 191), (189, 193, 192, 188), (190, 194, 193, 189), (191, 195, 194, 190), (192, 196, 199, 195), (193, 197, 196, 192), (194, 198, 197, 193), (195, 199, 198, 194), (196, 200, 203, 199), (197, 201, 200, 196), (198, 202, 201, 197), (199, 203, 202, 198), (204, 208, 211, 207), (205, 209, 208, 204), (206, 210, 209, 205), (207, 211, 210, 206), (208, 212, 215, 211), (209, 213, 212, 208), (210, 214, 213, 209), (211, 215, 214, 210), (212, 216, 219, 215), (213, 217, 216, 212), (214, 218, 217, 213), (215, 219, 218, 214), (216, 220, 223, 219), (217, 221, 220, 216), (218, 222, 221, 217), (219, 223, 222, 218), (220, 224, 227, 223), (221, 225, 224, 220), (222, 226, 225, 221), (223, 227, 226, 222), (228, 232, 235, 231), (229, 233, 232, 228), (230, 234, 233, 229), (231, 235, 234, 230), (232, 236, 239, 235), (233, 237, 236, 232), (234, 238, 237, 233), (235, 239, 238, 234), (236, 240, 243, 239), (237, 241, 240, 236), (238, 242, 241, 237), (239, 243, 242, 238), (240, 244, 247, 243), (241, 245, 244, 240), (242, 246, 245, 241), (243, 247, 246, 242), (244, 248, 251, 247), (245, 249, 248, 244), (246, 250, 249, 245), (247, 251, 250, 246), (252, 256, 259, 255), (253, 257, 256, 252), (254, 258, 257, 253), (255, 259, 258, 254), (256, 260, 263, 259), (257, 261, 260, 256), (258, 262, 261, 257), (259, 263, 262, 258), (260, 264, 267, 263), (261, 265, 264, 260), (262, 266, 265, 261), (263, 267, 266, 262), (264, 268, 271, 267), (265, 269, 268, 264), (266, 270, 269, 265), (267, 271, 270, 266), (268, 272, 275, 271), (269, 273, 272, 268), (270, 274, 273, 269), (271, 275, 274, 270), (276, 280, 283, 279), (277, 281, 280, 276), (278, 282, 281, 277), (279, 283, 282, 278), (280, 284, 287, 283), (281, 285, 284, 280), (282, 286, 285, 281), (283, 287, 286, 282), (284, 288, 291, 287), (285, 289, 288, 284), (286, 290, 289, 285), (287, 291, 290, 286), (288, 292, 295, 291), (289, 293, 292, 288), (290, 294, 293, 289), (291, 295, 294, 290), (292, 296, 299, 295), (293, 297, 296, 292), (294, 298, 297, 293), (295, 299, 298, 294), (300, 304, 307, 303), (301, 305, 304, 300), (302, 306, 305, 301), (303, 307, 306, 302), (304, 308, 311, 307), (305, 309, 308, 304), (306, 310, 309, 305), (307, 311, 310, 306), (308, 312, 315, 311), (309, 313, 312, 308), (310, 314, 313, 309), (311, 315, 314, 310), (312, 316, 319, 315), (313, 317, 316, 312), (314, 318, 317, 313), (315, 319, 318, 314), (316, 320, 323, 319), (317, 321, 320, 316), (318, 322, 321, 317), (319, 323, 322, 318), (324, 328, 331, 327), (325, 329, 328, 324), (326, 330, 329, 325), (327, 331, 330, 326), (328, 332, 335, 331), (329, 333, 332, 328), (330, 334, 333, 329), (331, 335, 334, 330), (332, 336, 339, 335), (333, 337, 336, 332), (334, 338, 337, 333), (335, 339, 338, 334), (336, 340, 343, 339), (337, 341, 340, 336), (338, 342, 341, 337), (339, 343, 342, 338), (340, 344, 347, 343), (341, 345, 344, 340), (342, 346, 345, 341), (343, 347, 346, 342), (348, 352, 355, 351), (349, 353, 352, 348), (350, 354, 353, 349), (351, 355, 354, 350), (352, 356, 359, 355), (353, 357, 356, 352), (354, 358, 357, 353), (355, 359, 358, 354), (356, 360, 363, 359), (357, 361, 360, 356), (358, 362, 361, 357), (359, 363, 362, 358), (360, 364, 367, 363), (361, 365, 364, 360), (362, 366, 365, 361), (363, 367, 366, 362), (364, 368, 371, 367), (365, 369, 368, 364), (366, 370, 369, 365), (367, 371, 370, 366), (372, 376, 379, 375), (373, 377, 376, 372), (374, 378, 377, 373), (375, 379, 378, 374), (376, 380, 383, 379), (377, 381, 380, 376), (378, 382, 381, 377), (379, 383, 382, 378), (380, 384, 387, 383), (381, 385, 384, 380), (382, 386, 385, 381), (383, 387, 386, 382), (384, 388, 391, 387), (385, 389, 388, 384), (386, 390, 389, 385), (387, 391, 390, 386), (388, 392, 395, 391), (389, 393, 392, 388), (390, 394, 393, 389), (391, 395, 394, 390), (396, 400, 403, 399), (397, 401, 400, 396), (398, 402, 401, 397), (399, 403, 402, 398), (400, 404, 407, 403), (401, 405, 404, 400), (402, 406, 405, 401), (403, 407, 406, 402), (404, 408, 411, 407), (405, 409, 408, 404), (406, 410, 409, 405), (407, 411, 410, 406), (408, 412, 415, 411), (409, 413, 412, 408), (410, 414, 413, 409), (411, 415, 414, 410), (412, 416, 419, 415), (413, 417, 416, 412), (414, 418, 417, 413), (415, 419, 418, 414), (420, 424, 427, 423), (421, 425, 424, 420), (422, 426, 425, 421), (423, 427, 426, 422), (424, 428, 431, 427), (425, 429, 428, 424), (426, 430, 429, 425), (427, 431, 430, 426), (428, 432, 435, 431), (429, 433, 432, 428), (430, 434, 433, 429), (431, 435, 434, 430), (432, 436, 439, 435), (433, 437, 436, 432), (434, 438, 437, 433), (435, 439, 438, 434), (436, 440, 443, 439), (437, 441, 440, 436), (438, 442, 441, 437), (439, 443, 442, 438), (444, 448, 451, 447), (445, 449, 448, 444), (446, 450, 449, 445), (447, 451, 450, 446), (448, 452, 455, 451), (449, 453, 452, 448), (450, 454, 453, 449), (451, 455, 454, 450), (452, 456, 459, 455), (453, 457, 456, 452), (454, 458, 457, 453), (455, 459, 458, 454), (456, 460, 463, 459), (457, 461, 460, 456), (458, 462, 461, 457), (459, 463, 462, 458), (460, 464, 467, 463), (461, 465, 464, 460), (462, 466, 465, 461), (463, 467, 466, 462), (468, 472, 475, 471), (469, 473, 472, 468), (470, 474, 473, 469), (471, 475, 474, 470), (472, 476, 479, 475), (473, 477, 476, 472), (474, 478, 477, 473), (475, 479, 478, 474), (476, 480, 483, 479), (477, 481, 480, 476), (478, 482, 481, 477), (479, 483, 482, 478), (480, 484, 487, 483), (481, 485, 484, 480), (482, 486, 485, 481), (483, 487, 486, 482), (484, 488, 491, 487), (485, 489, 488, 484), (486, 490, 489, 485), (487, 491, 490, 486), (492, 496, 499, 495), (493, 497, 496, 492), (494, 498, 497, 493), (495, 499, 498, 494), (496, 500, 503, 499), (497, 501, 500, 496), (498, 502, 501, 497), (499, 503, 502, 498), (500, 504, 507, 503), (501, 505, 504, 500), (502, 506, 505, 501), (503, 507, 506, 502), (504, 508, 511, 507), (505, 509, 508, 504), (506, 510, 509, 505), (507, 511, 510, 506), (508, 512, 515, 511), (509, 513, 512, 508), (510, 514, 513, 509), (511, 515, 514, 510), (516, 520, 523, 519), (517, 521, 520, 516), (518, 522, 521, 517), (519, 523, 522, 518), (520, 524, 527, 523), (521, 525, 524, 520), (522, 526, 525, 521), (523, 527, 526, 522), (524, 528, 531, 527), (525, 529, 528, 524), (526, 530, 529, 525), (527, 531, 530, 526), (528, 532, 535, 531), (529, 533, 532, 528), (530, 534, 533, 529), (531, 535, 534, 530), (532, 536, 539, 535), (533, 537, 536, 532), (534, 538, 537, 533), (535, 539, 538, 534), (540, 544, 547, 543), (541, 545, 544, 540), (542, 546, 545, 541), (543, 547, 546, 542), (544, 548, 551, 547), (545, 549, 548, 544), (546, 550, 549, 545), (547, 551, 550, 546), (548, 552, 555, 551), (549, 553, 552, 548), (550, 554, 553, 549), (551, 555, 554, 550), (552, 556, 559, 555), (553, 557, 556, 552), (554, 558, 557, 553), (555, 559, 558, 554), (556, 560, 563, 559), (557, 561, 560, 556), (558, 562, 561, 557), (559, 563, 562, 558), (564, 568, 571, 567), (565, 569, 568, 564), (566, 570, 569, 565), (567, 571, 570, 566), (568, 572, 575, 571), (569, 573, 572, 568), (570, 574, 573, 569), (571, 575, 574, 570), (572, 576, 579, 575), (573, 577, 576, 572), (574, 578, 577, 573), (575, 579, 578, 574), (576, 580, 583, 579), (577, 581, 580, 576), (578, 582, 581, 577), (579, 583, 582, 578), (580, 584, 587, 583), (581, 585, 584, 580), (582, 586, 585, 581), (583, 587, 586, 582), (588, 592, 595, 591), (589, 593, 592, 588), (590, 594, 593, 589), (591, 595, 594, 590), (592, 596, 599, 595), (593, 597, 596, 592), (594, 598, 597, 593), (595, 599, 598, 594), (596, 600, 603, 599), (597, 601, 600, 596), (598, 602, 601, 597), (599, 603, 602, 598), (600, 604, 607, 603), (601, 605, 604, 600), (602, 606, 605, 601), (603, 607, 606, 602), (604, 608, 611, 607), (605, 609, 608, 604), (606, 610, 609, 605), (607, 611, 610, 606), (612, 616, 619, 615), (613, 617, 616, 612), (614, 618, 617, 613), (615, 619, 618, 614), (616, 620, 623, 619), (617, 621, 620, 616), (618, 622, 621, 617), (619, 623, 622, 618), (620, 624, 627, 623), (621, 625, 624, 620), (622, 626, 625, 621), (623, 627, 626, 622), (624, 628, 631, 627), (625, 629, 628, 624), (626, 630, 629, 625), (627, 631, 630, 626), (628, 632, 635, 631), (629, 633, 632, 628), (630, 634, 633, 629), (631, 635, 634, 630), (636, 640, 643, 639), (637, 641, 640, 636), (638, 642, 641, 637), (639, 643, 642, 638), (640, 644, 647, 643), (641, 645, 644, 640), (642, 646, 645, 641), (643, 647, 646, 642), (644, 648, 651, 647), (645, 649, 648, 644), (646, 650, 649, 645), (647, 651, 650, 646), (648, 652, 655, 651), (649, 653, 652, 648), (650, 654, 653, 649), (651, 655, 654, 650), (652, 656, 659, 655), (653, 657, 656, 652), (654, 658, 657, 653), (655, 659, 658, 654), (660, 664, 667, 663), (661, 665, 664, 660), (662, 666, 665, 661), (663, 667, 666, 662), (664, 668, 671, 667), (665, 669, 668, 664), (666, 670, 669, 665), (667, 671, 670, 666), (668, 672, 675, 671), (669, 673, 672, 668), (670, 674, 673, 669), (671, 675, 674, 670), (672, 676, 679, 675), (673, 677, 676, 672), (674, 678, 677, 673), (675, 679, 678, 674), (676, 680, 683, 679), (677, 681, 680, 676), (678, 682, 681, 677), (679, 683, 682, 678), (684, 688, 691, 687), (685, 689, 688, 684), (686, 690, 689, 685), (687, 691, 690, 686), (688, 692, 695, 691), (689, 693, 692, 688), (690, 694, 693, 689), (691, 695, 694, 690), (692, 696, 699, 695), (693, 697, 696, 692), (694, 698, 697, 693), (695, 699, 698, 694), (696, 700, 703, 699), (697, 701, 700, 696), (698, 702, 701, 697), (699, 703, 702, 698), (700, 704, 707, 703), (701, 705, 704, 700), (702, 706, 705, 701), (703, 707, 706, 702), (708, 712, 715, 711), (709, 713, 712, 708), (710, 714, 713, 709), (711, 715, 714, 710), (712, 716, 719, 715), (713, 717, 716, 712), (714, 718, 717, 713), (715, 719, 718, 714), (716, 720, 723, 719), (717, 721, 720, 716), (718, 722, 721, 717), (719, 723, 722, 718), (720, 724, 727, 723), (721, 725, 724, 720), (722, 726, 725, 721), (723, 727, 726, 722), (724, 728, 731, 727), (725, 729, 728, 724), (726, 730, 729, 725), (727, 731, 730, 726), (732, 736, 739, 735), (733, 737, 736, 732), (734, 738, 737, 733), (735, 739, 738, 734), (736, 740, 743, 739), (737, 741, 740, 736), (738, 742, 741, 737), (739, 743, 742, 738), (740, 744, 747, 743), (741, 745, 744, 740), (742, 746, 745, 741), (743, 747, 746, 742), (744, 748, 751, 747), (745, 749, 748, 744), (746, 750, 749, 745), (747, 751, 750, 746), (748, 752, 755, 751), (749, 753, 752, 748), (750, 754, 753, 749), (751, 755, 754, 750), (756, 760, 763, 759), (757, 761, 760, 756), (758, 762, 761, 757), (759, 763, 762, 758), (760, 764, 767, 763), (761, 765, 764, 760), (762, 766, 765, 761), (763, 767, 766, 762), (764, 768, 771, 767), (765, 769, 768, 764), (766, 770, 769, 765), (767, 771, 770, 766), (768, 772, 775, 771), (769, 773, 772, 768), (770, 774, 773, 769), (771, 775, 774, 770), (772, 776, 779, 775), (773, 777, 776, 772), (774, 778, 777, 773), (775, 779, 778, 774), (780, 784, 787, 783), (781, 785, 784, 780), (782, 786, 785, 781), (783, 787, 786, 782), (784, 788, 791, 787), (785, 789, 788, 784), (786, 790, 789, 785), (787, 791, 790, 786), (788, 792, 795, 791), (789, 793, 792, 788), (790, 794, 793, 789), (791, 795, 794, 790), (792, 796, 799, 795), (793, 797, 796, 792), (794, 798, 797, 793), (795, 799, 798, 794), (796, 800, 803, 799), (797, 801, 800, 796), (798, 802, 801, 797), (799, 803, 802, 798), (804, 808, 811, 807), (805, 809, 808, 804), (806, 810, 809, 805), (807, 811, 810, 806), (808, 812, 815, 811), (809, 813, 812, 808), (810, 814, 813, 809), (811, 815, 814, 810), (812, 816, 819, 815), (813, 817, 816, 812), (814, 818, 817, 813), (815, 819, 818, 814), (816, 820, 823, 819), (817, 821, 820, 816), (818, 822, 821, 817), (819, 823, 822, 818), (820, 824, 827, 823), (821, 825, 824, 820), (822, 826, 825, 821), (823, 827, 826, 822)])
me_cutree.polygons.foreach_set('use_smooth', [True] * 692)
_uv = me_cutree.uv_layers.new(name='Orco')
_uv.uv.foreach_set('vector', [0.0, 1.0, 0.125, 1.0, 0.125, 0.75, 0.0, 0.75, 0.0, 0.25, 0.125, 0.25, 0.125, 0.0, 0.0, 0.0, 0.0, 0.5, 0.125, 0.5, 0.125, 0.25, 0.0, 0.25, 0.0, 0.75, 0.125, 0.75, 0.125, 0.5, 0.0, 0.5, 0.125, 1.0, 0.25, 1.0, 0.25, 0.75, 0.125, 0.75, 0.125, 0.25, 0.25, 0.25, 0.25, 0.0, 0.125, 0.0, 0.125, 0.5, 0.25, 0.5, 0.25, 0.25, 0.125, 0.25, 0.125, 0.75, 0.25, 0.75, 0.25, 0.5, 0.125, 0.5, 0.25, 1.0, 0.375, 1.0, 0.375, 0.75, 0.25, 0.75, 0.25, 0.25, 0.375, 0.25, 0.375, 0.0, 0.25, 0.0, 0.25, 0.5, 0.375, 0.5, 0.375, 0.25, 0.25, 0.25, 0.25, 0.75, 0.375, 0.75, 0.375, 0.5, 0.25, 0.5, 0.375, 1.0, 0.5, 1.0, 0.5, 0.75, 0.375, 0.75, 0.375, 0.25, 0.5, 0.25, 0.5, 0.0, 0.375, 0.0, 0.375, 0.5, 0.5, 0.5, 0.5, 0.25, 0.375, 0.25, 0.375, 0.75, 0.5, 0.75, 0.5, 0.5, 0.375, 0.5, 0.5, 1.0, 0.625, 1.0, 0.625, 0.75, 0.5, 0.75, 0.5, 0.25, 0.625, 0.25, 0.625, 0.0, 0.5, 0.0, 0.5, 0.5, 0.625, 0.5, 0.625, 0.25, 0.5, 0.25, 0.5, 0.75, 0.625, 0.75, 0.625, 0.5, 0.5, 0.5, 0.625, 1.0, 0.75, 1.0, 0.75, 0.75, 0.625, 0.75, 0.625, 0.25, 0.75, 0.25, 0.75, 0.0, 0.625, 0.0, 0.625, 0.5, 0.75, 0.5, 0.75, 0.25, 0.625, 0.25, 0.625, 0.75, 0.75, 0.75, 0.75, 0.5, 0.625, 0.5, 0.75, 1.0, 0.875, 1.0, 0.875, 0.75, 0.75, 0.75, 0.75, 0.25, 0.875, 0.25, 0.875, 0.0, 0.75, 0.0, 0.75, 0.5, 0.875, 0.5, 0.875, 0.25, 0.75, 0.25, 0.75, 0.75, 0.875, 0.75, 0.875, 0.5, 0.75, 0.5, 0.875, 1.0, 1.0, 1.0, 1.0, 0.75, 0.875, 0.75, 0.875, 0.25, 1.0, 0.25, 1.0, 0.0, 0.875, 0.0, 0.875, 0.5, 1.0, 0.5, 1.0, 0.25, 0.875, 0.25, 0.875, 0.75, 1.0, 0.75, 1.0, 0.5, 0.875, 0.5, 0.0, 1.0, 0.2, 1.0, 0.2, 0.75, 0.0, 0.75, 0.0, 0.25, 0.2, 0.25, 0.2, 0.0, 0.0, 0.0, 0.0, 0.5, 0.2, 0.5, 0.2, 0.25, 0.0, 0.25, 0.0, 0.75, 0.2, 0.75, 0.2, 0.5, 0.0, 0.5, 0.2, 1.0, 0.4, 1.0, 0.4, 0.75, 0.2, 0.75, 0.2, 0.25, 0.4, 0.25, 0.4, 0.0, 0.2, 0.0, 0.2, 0.5, 0.4, 0.5, 0.4, 0.25, 0.2, 0.25, 0.2, 0.75, 0.4, 0.75, 0.4, 0.5, 0.2, 0.5, 0.4, 1.0, 0.6, 1.0, 0.6, 0.75, 0.4, 0.75, 0.4, 0.25, 0.6, 0.25, 0.6, 0.0, 0.4, 0.0, 0.4, 0.5, 0.6, 0.5, 0.6, 0.25, 0.4, 0.25, 0.4, 0.75, 0.6, 0.75, 0.6, 0.5, 0.4, 0.5, 0.6, 1.0, 0.8, 1.0, 0.8, 0.75, 0.6, 0.75, 0.6, 0.25, 0.8, 0.25, 0.8, 0.0, 0.6, 0.0, 0.6, 0.5, 0.8, 0.5, 0.8, 0.25, 0.6, 0.25, 0.6, 0.75, 0.8, 0.75, 0.8, 0.5, 0.6, 0.5, 0.8, 1.0, 1.0, 1.0, 1.0, 0.75, 0.8, 0.75, 0.8, 0.25, 1.0, 0.25, 1.0, 0.0, 0.8, 0.0, 0.8, 0.5, 1.0, 0.5, 1.0, 0.25, 0.8, 0.25, 0.8, 0.75, 1.0, 0.75, 1.0, 0.5, 0.8, 0.5, 0.0, 1.0, 0.2, 1.0, 0.2, 0.75, 0.0, 0.75, 0.0, 0.25, 0.2, 0.25, 0.2, 0.0, 0.0, 0.0, 0.0, 0.5, 0.2, 0.5, 0.2, 0.25, 0.0, 0.25, 0.0, 0.75, 0.2, 0.75, 0.2, 0.5, 0.0, 0.5, 0.2, 1.0, 0.4, 1.0, 0.4, 0.75, 0.2, 0.75, 0.2, 0.25, 0.4, 0.25, 0.4, 0.0, 0.2, 0.0, 0.2, 0.5, 0.4, 0.5, 0.4, 0.25, 0.2, 0.25, 0.2, 0.75, 0.4, 0.75, 0.4, 0.5, 0.2, 0.5, 0.4, 1.0, 0.6, 1.0, 0.6, 0.75, 0.4, 0.75, 0.4, 0.25, 0.6, 0.25, 0.6, 0.0, 0.4, 0.0, 0.4, 0.5, 0.6, 0.5, 0.6, 0.25, 0.4, 0.25, 0.4, 0.75, 0.6, 0.75, 0.6, 0.5, 0.4, 0.5, 0.6, 1.0, 0.8, 1.0, 0.8, 0.75, 0.6, 0.75, 0.6, 0.25, 0.8, 0.25, 0.8, 0.0, 0.6, 0.0, 0.6, 0.5, 0.8, 0.5, 0.8, 0.25, 0.6, 0.25, 0.6, 0.75, 0.8, 0.75, 0.8, 0.5, 0.6, 0.5, 0.8, 1.0, 1.0, 1.0, 1.0, 0.75, 0.8, 0.75, 0.8, 0.25, 1.0, 0.25, 1.0, 0.0, 0.8, 0.0, 0.8, 0.5, 1.0, 0.5, 1.0, 0.25, 0.8, 0.25, 0.8, 0.75, 1.0, 0.75, 1.0, 0.5, 0.8, 0.5, 0.0, 1.0, 0.2, 1.0, 0.2, 0.75, 0.0, 0.75, 0.0, 0.25, 0.2, 0.25, 0.2, 0.0, 0.0, 0.0, 0.0, 0.5, 0.2, 0.5, 0.2, 0.25, 0.0, 0.25, 0.0, 0.75, 0.2, 0.75, 0.2, 0.5, 0.0, 0.5, 0.2, 1.0, 0.4, 1.0, 0.4, 0.75, 0.2, 0.75, 0.2, 0.25, 0.4, 0.25, 0.4, 0.0, 0.2, 0.0, 0.2, 0.5, 0.4, 0.5, 0.4, 0.25, 0.2, 0.25, 0.2, 0.75, 0.4, 0.75, 0.4, 0.5, 0.2, 0.5, 0.4, 1.0, 0.6, 1.0, 0.6, 0.75, 0.4, 0.75, 0.4, 0.25, 0.6, 0.25, 0.6, 0.0, 0.4, 0.0, 0.4, 0.5, 0.6, 0.5, 0.6, 0.25, 0.4, 0.25, 0.4, 0.75, 0.6, 0.75, 0.6, 0.5, 0.4, 0.5, 0.6, 1.0, 0.8, 1.0, 0.8, 0.75, 0.6, 0.75, 0.6, 0.25, 0.8, 0.25, 0.8, 0.0, 0.6, 0.0, 0.6, 0.5, 0.8, 0.5, 0.8, 0.25, 0.6, 0.25, 0.6, 0.75, 0.8, 0.75, 0.8, 0.5, 0.6, 0.5, 0.8, 1.0, 1.0, 1.0, 1.0, 0.75, 0.8, 0.75, 0.8, 0.25, 1.0, 0.25, 1.0, 0.0, 0.8, 0.0, 0.8, 0.5, 1.0, 0.5, 1.0, 0.25, 0.8, 0.25, 0.8, 0.75, 1.0, 0.75, 1.0, 0.5, 0.8, 0.5, 0.0, 1.0, 0.2, 1.0, 0.2, 0.75, 0.0, 0.75, 0.0, 0.25, 0.2, 0.25, 0.2, 0.0, 0.0, 0.0, 0.0, 0.5, 0.2, 0.5, 0.2, 0.25, 0.0, 0.25, 0.0, 0.75, 0.2, 0.75, 0.2, 0.5, 0.0, 0.5, 0.2, 1.0, 0.4, 1.0, 0.4, 0.75, 0.2, 0.75, 0.2, 0.25, 0.4, 0.25, 0.4, 0.0, 0.2, 0.0, 0.2, 0.5, 0.4, 0.5, 0.4, 0.25, 0.2, 0.25, 0.2, 0.75, 0.4, 0.75, 0.4, 0.5, 0.2, 0.5, 0.4, 1.0, 0.6, 1.0, 0.6, 0.75, 0.4, 0.75, 0.4, 0.25, 0.6, 0.25, 0.6, 0.0, 0.4, 0.0, 0.4, 0.5, 0.6, 0.5, 0.6, 0.25, 0.4, 0.25, 0.4, 0.75, 0.6, 0.75, 0.6, 0.5, 0.4, 0.5, 0.6, 1.0, 0.8, 1.0, 0.8, 0.75, 0.6, 0.75, 0.6, 0.25, 0.8, 0.25, 0.8, 0.0, 0.6, 0.0, 0.6, 0.5, 0.8, 0.5, 0.8, 0.25, 0.6, 0.25, 0.6, 0.75, 0.8, 0.75, 0.8, 0.5, 0.6, 0.5, 0.8, 1.0, 1.0, 1.0, 1.0, 0.75, 0.8, 0.75, 0.8, 0.25, 1.0, 0.25, 1.0, 0.0, 0.8, 0.0, 0.8, 0.5, 1.0, 0.5, 1.0, 0.25, 0.8, 0.25, 0.8, 0.75, 1.0, 0.75, 1.0, 0.5, 0.8, 0.5, 0.0, 1.0, 0.2, 1.0, 0.2, 0.75, 0.0, 0.75, 0.0, 0.25, 0.2, 0.25, 0.2, 0.0, 0.0, 0.0, 0.0, 0.5, 0.2, 0.5, 0.2, 0.25, 0.0, 0.25, 0.0, 0.75, 0.2, 0.75, 0.2, 0.5, 0.0, 0.5, 0.2, 1.0, 0.4, 1.0, 0.4, 0.75, 0.2, 0.75, 0.2, 0.25, 0.4, 0.25, 0.4, 0.0, 0.2, 0.0, 0.2, 0.5, 0.4, 0.5, 0.4, 0.25, 0.2, 0.25, 0.2, 0.75, 0.4, 0.75, 0.4, 0.5, 0.2, 0.5, 0.4, 1.0, 0.6, 1.0, 0.6, 0.75, 0.4, 0.75, 0.4, 0.25, 0.6, 0.25, 0.6, 0.0, 0.4, 0.0, 0.4, 0.5, 0.6, 0.5, 0.6, 0.25, 0.4, 0.25, 0.4, 0.75, 0.6, 0.75, 0.6, 0.5, 0.4, 0.5, 0.6, 1.0, 0.8, 1.0, 0.8, 0.75, 0.6, 0.75, 0.6, 0.25, 0.8, 0.25, 0.8, 0.0, 0.6, 0.0, 0.6, 0.5, 0.8, 0.5, 0.8, 0.25, 0.6, 0.25, 0.6, 0.75, 0.8, 0.75, 0.8, 0.5, 0.6, 0.5, 0.8, 1.0, 1.0, 1.0, 1.0, 0.75, 0.8, 0.75, 0.8, 0.25, 1.0, 0.25, 1.0, 0.0, 0.8, 0.0, 0.8, 0.5, 1.0, 0.5, 1.0, 0.25, 0.8, 0.25, 0.8, 0.75, 1.0, 0.75, 1.0, 0.5, 0.8, 0.5, 0.0, 1.0, 0.2, 1.0, 0.2, 0.75, 0.0, 0.75, 0.0, 0.25, 0.2, 0.25, 0.2, 0.0, 0.0, 0.0, 0.0, 0.5, 0.2, 0.5, 0.2, 0.25, 0.0, 0.25, 0.0, 0.75, 0.2, 0.75, 0.2, 0.5, 0.0, 0.5, 0.2, 1.0, 0.4, 1.0, 0.4, 0.75, 0.2, 0.75, 0.2, 0.25, 0.4, 0.25, 0.4, 0.0, 0.2, 0.0, 0.2, 0.5, 0.4, 0.5, 0.4, 0.25, 0.2, 0.25, 0.2, 0.75, 0.4, 0.75, 0.4, 0.5, 0.2, 0.5, 0.4, 1.0, 0.6, 1.0, 0.6, 0.75, 0.4, 0.75, 0.4, 0.25, 0.6, 0.25, 0.6, 0.0, 0.4, 0.0, 0.4, 0.5, 0.6, 0.5, 0.6, 0.25, 0.4, 0.25, 0.4, 0.75, 0.6, 0.75, 0.6, 0.5, 0.4, 0.5, 0.6, 1.0, 0.8, 1.0, 0.8, 0.75, 0.6, 0.75, 0.6, 0.25, 0.8, 0.25, 0.8, 0.0, 0.6, 0.0, 0.6, 0.5, 0.8, 0.5, 0.8, 0.25, 0.6, 0.25, 0.6, 0.75, 0.8, 0.75, 0.8, 0.5, 0.6, 0.5, 0.8, 1.0, 1.0, 1.0, 1.0, 0.75, 0.8, 0.75, 0.8, 0.25, 1.0, 0.25, 1.0, 0.0, 0.8, 0.0, 0.8, 0.5, 1.0, 0.5, 1.0, 0.25, 0.8, 0.25, 0.8, 0.75, 1.0, 0.75, 1.0, 0.5, 0.8, 0.5, 0.0, 1.0, 0.2, 1.0, 0.2, 0.75, 0.0, 0.75, 0.0, 0.25, 0.2, 0.25, 0.2, 0.0, 0.0, 0.0, 0.0, 0.5, 0.2, 0.5, 0.2, 0.25, 0.0, 0.25, 0.0, 0.75, 0.2, 0.75, 0.2, 0.5, 0.0, 0.5, 0.2, 1.0, 0.4, 1.0, 0.4, 0.75, 0.2, 0.75, 0.2, 0.25, 0.4, 0.25, 0.4, 0.0, 0.2, 0.0, 0.2, 0.5, 0.4, 0.5, 0.4, 0.25, 0.2, 0.25, 0.2, 0.75, 0.4, 0.75, 0.4, 0.5, 0.2, 0.5, 0.4, 1.0, 0.6, 1.0, 0.6, 0.75, 0.4, 0.75, 0.4, 0.25, 0.6, 0.25, 0.6, 0.0, 0.4, 0.0, 0.4, 0.5, 0.6, 0.5, 0.6, 0.25, 0.4, 0.25, 0.4, 0.75, 0.6, 0.75, 0.6, 0.5, 0.4, 0.5, 0.6, 1.0, 0.8, 1.0, 0.8, 0.75, 0.6, 0.75, 0.6, 0.25, 0.8, 0.25, 0.8, 0.0, 0.6, 0.0, 0.6, 0.5, 0.8, 0.5, 0.8, 0.25, 0.6, 0.25, 0.6, 0.75, 0.8, 0.75, 0.8, 0.5, 0.6, 0.5, 0.8, 1.0, 1.0, 1.0, 1.0, 0.75, 0.8, 0.75, 0.8, 0.25, 1.0, 0.25, 1.0, 0.0, 0.8, 0.0, 0.8, 0.5, 1.0, 0.5, 1.0, 0.25, 0.8, 0.25, 0.8, 0.75, 1.0, 0.75, 1.0, 0.5, 0.8, 0.5, 0.0, 1.0, 0.2, 1.0, 0.2, 0.75, 0.0, 0.75, 0.0, 0.25, 0.2, 0.25, 0.2, 0.0, 0.0, 0.0, 0.0, 0.5, 0.2, 0.5, 0.2, 0.25, 0.0, 0.25, 0.0, 0.75, 0.2, 0.75, 0.2, 0.5, 0.0, 0.5, 0.2, 1.0, 0.4, 1.0, 0.4, 0.75, 0.2, 0.75, 0.2, 0.25, 0.4, 0.25, 0.4, 0.0, 0.2, 0.0, 0.2, 0.5, 0.4, 0.5, 0.4, 0.25, 0.2, 0.25, 0.2, 0.75, 0.4, 0.75, 0.4, 0.5, 0.2, 0.5, 0.4, 1.0, 0.6, 1.0, 0.6, 0.75, 0.4, 0.75, 0.4, 0.25, 0.6, 0.25, 0.6, 0.0, 0.4, 0.0, 0.4, 0.5, 0.6, 0.5, 0.6, 0.25, 0.4, 0.25, 0.4, 0.75, 0.6, 0.75, 0.6, 0.5, 0.4, 0.5, 0.6, 1.0, 0.8, 1.0, 0.8, 0.75, 0.6, 0.75, 0.6, 0.25, 0.8, 0.25, 0.8, 0.0, 0.6, 0.0, 0.6, 0.5, 0.8, 0.5, 0.8, 0.25, 0.6, 0.25, 0.6, 0.75, 0.8, 0.75, 0.8, 0.5, 0.6, 0.5, 0.8, 1.0, 1.0, 1.0, 1.0, 0.75, 0.8, 0.75, 0.8, 0.25, 1.0, 0.25, 1.0, 0.0, 0.8, 0.0, 0.8, 0.5, 1.0, 0.5, 1.0, 0.25, 0.8, 0.25, 0.8, 0.75, 1.0, 0.75, 1.0, 0.5, 0.8, 0.5, 0.0, 1.0, 0.2, 1.0, 0.2, 0.75, 0.0, 0.75, 0.0, 0.25, 0.2, 0.25, 0.2, 0.0, 0.0, 0.0, 0.0, 0.5, 0.2, 0.5, 0.2, 0.25, 0.0, 0.25, 0.0, 0.75, 0.2, 0.75, 0.2, 0.5, 0.0, 0.5, 0.2, 1.0, 0.4, 1.0, 0.4, 0.75, 0.2, 0.75, 0.2, 0.25, 0.4, 0.25, 0.4, 0.0, 0.2, 0.0, 0.2, 0.5, 0.4, 0.5, 0.4, 0.25, 0.2, 0.25, 0.2, 0.75, 0.4, 0.75, 0.4, 0.5, 0.2, 0.5, 0.4, 1.0, 0.6, 1.0, 0.6, 0.75, 0.4, 0.75, 0.4, 0.25, 0.6, 0.25, 0.6, 0.0, 0.4, 0.0, 0.4, 0.5, 0.6, 0.5, 0.6, 0.25, 0.4, 0.25, 0.4, 0.75, 0.6, 0.75, 0.6, 0.5, 0.4, 0.5, 0.6, 1.0, 0.8, 1.0, 0.8, 0.75, 0.6, 0.75, 0.6, 0.25, 0.8, 0.25, 0.8, 0.0, 0.6, 0.0, 0.6, 0.5, 0.8, 0.5, 0.8, 0.25, 0.6, 0.25, 0.6, 0.75, 0.8, 0.75, 0.8, 0.5, 0.6, 0.5, 0.8, 1.0, 1.0, 1.0, 1.0, 0.75, 0.8, 0.75, 0.8, 0.25, 1.0, 0.25, 1.0, 0.0, 0.8, 0.0, 0.8, 0.5, 1.0, 0.5, 1.0, 0.25, 0.8, 0.25, 0.8, 0.75, 1.0, 0.75, 1.0, 0.5, 0.8, 0.5, 0.0, 1.0, 0.2, 1.0, 0.2, 0.75, 0.0, 0.75, 0.0, 0.25, 0.2, 0.25, 0.2, 0.0, 0.0, 0.0, 0.0, 0.5, 0.2, 0.5, 0.2, 0.25, 0.0, 0.25, 0.0, 0.75, 0.2, 0.75, 0.2, 0.5, 0.0, 0.5, 0.2, 1.0, 0.4, 1.0, 0.4, 0.75, 0.2, 0.75, 0.2, 0.25, 0.4, 0.25, 0.4, 0.0, 0.2, 0.0, 0.2, 0.5, 0.4, 0.5, 0.4, 0.25, 0.2, 0.25, 0.2, 0.75, 0.4, 0.75, 0.4, 0.5, 0.2, 0.5, 0.4, 1.0, 0.6, 1.0, 0.6, 0.75, 0.4, 0.75, 0.4, 0.25, 0.6, 0.25, 0.6, 0.0, 0.4, 0.0, 0.4, 0.5, 0.6, 0.5, 0.6, 0.25, 0.4, 0.25, 0.4, 0.75, 0.6, 0.75, 0.6, 0.5, 0.4, 0.5, 0.6, 1.0, 0.8, 1.0, 0.8, 0.75, 0.6, 0.75, 0.6, 0.25, 0.8, 0.25, 0.8, 0.0, 0.6, 0.0, 0.6, 0.5, 0.8, 0.5, 0.8, 0.25, 0.6, 0.25, 0.6, 0.75, 0.8, 0.75, 0.8, 0.5, 0.6, 0.5, 0.8, 1.0, 1.0, 1.0, 1.0, 0.75, 0.8, 0.75, 0.8, 0.25, 1.0, 0.25, 1.0, 0.0, 0.8, 0.0, 0.8, 0.5, 1.0, 0.5, 1.0, 0.25, 0.8, 0.25, 0.8, 0.75, 1.0, 0.75, 1.0, 0.5, 0.8, 0.5, 0.0, 1.0, 0.2, 1.0, 0.2, 0.75, 0.0, 0.75, 0.0, 0.25, 0.2, 0.25, 0.2, 0.0, 0.0, 0.0, 0.0, 0.5, 0.2, 0.5, 0.2, 0.25, 0.0, 0.25, 0.0, 0.75, 0.2, 0.75, 0.2, 0.5, 0.0, 0.5, 0.2, 1.0, 0.4, 1.0, 0.4, 0.75, 0.2, 0.75, 0.2, 0.25, 0.4, 0.25, 0.4, 0.0, 0.2, 0.0, 0.2, 0.5, 0.4, 0.5, 0.4, 0.25, 0.2, 0.25, 0.2, 0.75, 0.4, 0.75, 0.4, 0.5, 0.2, 0.5, 0.4, 1.0, 0.6, 1.0, 0.6, 0.75, 0.4, 0.75, 0.4, 0.25, 0.6, 0.25, 0.6, 0.0, 0.4, 0.0, 0.4, 0.5, 0.6, 0.5, 0.6, 0.25, 0.4, 0.25, 0.4, 0.75, 0.6, 0.75, 0.6, 0.5, 0.4, 0.5, 0.6, 1.0, 0.8, 1.0, 0.8, 0.75, 0.6, 0.75, 0.6, 0.25, 0.8, 0.25, 0.8, 0.0, 0.6, 0.0, 0.6, 0.5, 0.8, 0.5, 0.8, 0.25, 0.6, 0.25, 0.6, 0.75, 0.8, 0.75, 0.8, 0.5, 0.6, 0.5, 0.8, 1.0, 1.0, 1.0, 1.0, 0.75, 0.8, 0.75, 0.8, 0.25, 1.0, 0.25, 1.0, 0.0, 0.8, 0.0, 0.8, 0.5, 1.0, 0.5, 1.0, 0.25, 0.8, 0.25, 0.8, 0.75, 1.0, 0.75, 1.0, 0.5, 0.8, 0.5, 0.0, 1.0, 0.2, 1.0, 0.2, 0.75, 0.0, 0.75, 0.0, 0.25, 0.2, 0.25, 0.2, 0.0, 0.0, 0.0, 0.0, 0.5, 0.2, 0.5, 0.2, 0.25, 0.0, 0.25, 0.0, 0.75, 0.2, 0.75, 0.2, 0.5, 0.0, 0.5, 0.2, 1.0, 0.4, 1.0, 0.4, 0.75, 0.2, 0.75, 0.2, 0.25, 0.4, 0.25, 0.4, 0.0, 0.2, 0.0, 0.2, 0.5, 0.4, 0.5, 0.4, 0.25, 0.2, 0.25, 0.2, 0.75, 0.4, 0.75, 0.4, 0.5, 0.2, 0.5, 0.4, 1.0, 0.6, 1.0, 0.6, 0.75, 0.4, 0.75, 0.4, 0.25, 0.6, 0.25, 0.6, 0.0, 0.4, 0.0, 0.4, 0.5, 0.6, 0.5, 0.6, 0.25, 0.4, 0.25, 0.4, 0.75, 0.6, 0.75, 0.6, 0.5, 0.4, 0.5, 0.6, 1.0, 0.8, 1.0, 0.8, 0.75, 0.6, 0.75, 0.6, 0.25, 0.8, 0.25, 0.8, 0.0, 0.6, 0.0, 0.6, 0.5, 0.8, 0.5, 0.8, 0.25, 0.6, 0.25, 0.6, 0.75, 0.8, 0.75, 0.8, 0.5, 0.6, 0.5, 0.8, 1.0, 1.0, 1.0, 1.0, 0.75, 0.8, 0.75, 0.8, 0.25, 1.0, 0.25, 1.0, 0.0, 0.8, 0.0, 0.8, 0.5, 1.0, 0.5, 1.0, 0.25, 0.8, 0.25, 0.8, 0.75, 1.0, 0.75, 1.0, 0.5, 0.8, 0.5, 0.0, 1.0, 0.2, 1.0, 0.2, 0.75, 0.0, 0.75, 0.0, 0.25, 0.2, 0.25, 0.2, 0.0, 0.0, 0.0, 0.0, 0.5, 0.2, 0.5, 0.2, 0.25, 0.0, 0.25, 0.0, 0.75, 0.2, 0.75, 0.2, 0.5, 0.0, 0.5, 0.2, 1.0, 0.4, 1.0, 0.4, 0.75, 0.2, 0.75, 0.2, 0.25, 0.4, 0.25, 0.4, 0.0, 0.2, 0.0, 0.2, 0.5, 0.4, 0.5, 0.4, 0.25, 0.2, 0.25, 0.2, 0.75, 0.4, 0.75, 0.4, 0.5, 0.2, 0.5, 0.4, 1.0, 0.6, 1.0, 0.6, 0.75, 0.4, 0.75, 0.4, 0.25, 0.6, 0.25, 0.6, 0.0, 0.4, 0.0, 0.4, 0.5, 0.6, 0.5, 0.6, 0.25, 0.4, 0.25, 0.4, 0.75, 0.6, 0.75, 0.6, 0.5, 0.4, 0.5, 0.6, 1.0, 0.8, 1.0, 0.8, 0.75, 0.6, 0.75, 0.6, 0.25, 0.8, 0.25, 0.8, 0.0, 0.6, 0.0, 0.6, 0.5, 0.8, 0.5, 0.8, 0.25, 0.6, 0.25, 0.6, 0.75, 0.8, 0.75, 0.8, 0.5, 0.6, 0.5, 0.8, 1.0, 1.0, 1.0, 1.0, 0.75, 0.8, 0.75, 0.8, 0.25, 1.0, 0.25, 1.0, 0.0, 0.8, 0.0, 0.8, 0.5, 1.0, 0.5, 1.0, 0.25, 0.8, 0.25, 0.8, 0.75, 1.0, 0.75, 1.0, 0.5, 0.8, 0.5, 0.0, 1.0, 0.2, 1.0, 0.2, 0.75, 0.0, 0.75, 0.0, 0.25, 0.2, 0.25, 0.2, 0.0, 0.0, 0.0, 0.0, 0.5, 0.2, 0.5, 0.2, 0.25, 0.0, 0.25, 0.0, 0.75, 0.2, 0.75, 0.2, 0.5, 0.0, 0.5, 0.2, 1.0, 0.4, 1.0, 0.4, 0.75, 0.2, 0.75, 0.2, 0.25, 0.4, 0.25, 0.4, 0.0, 0.2, 0.0, 0.2, 0.5, 0.4, 0.5, 0.4, 0.25, 0.2, 0.25, 0.2, 0.75, 0.4, 0.75, 0.4, 0.5, 0.2, 0.5, 0.4, 1.0, 0.6, 1.0, 0.6, 0.75, 0.4, 0.75, 0.4, 0.25, 0.6, 0.25, 0.6, 0.0, 0.4, 0.0, 0.4, 0.5, 0.6, 0.5, 0.6, 0.25, 0.4, 0.25, 0.4, 0.75, 0.6, 0.75, 0.6, 0.5, 0.4, 0.5, 0.6, 1.0, 0.8, 1.0, 0.8, 0.75, 0.6, 0.75, 0.6, 0.25, 0.8, 0.25, 0.8, 0.0, 0.6, 0.0, 0.6, 0.5, 0.8, 0.5, 0.8, 0.25, 0.6, 0.25, 0.6, 0.75, 0.8, 0.75, 0.8, 0.5, 0.6, 0.5, 0.8, 1.0, 1.0, 1.0, 1.0, 0.75, 0.8, 0.75, 0.8, 0.25, 1.0, 0.25, 1.0, 0.0, 0.8, 0.0, 0.8, 0.5, 1.0, 0.5, 1.0, 0.25, 0.8, 0.25, 0.8, 0.75, 1.0, 0.75, 1.0, 0.5, 0.8, 0.5, 0.0, 1.0, 0.2, 1.0, 0.2, 0.75, 0.0, 0.75, 0.0, 0.25, 0.2, 0.25, 0.2, 0.0, 0.0, 0.0, 0.0, 0.5, 0.2, 0.5, 0.2, 0.25, 0.0, 0.25, 0.0, 0.75, 0.2, 0.75, 0.2, 0.5, 0.0, 0.5, 0.2, 1.0, 0.4, 1.0, 0.4, 0.75, 0.2, 0.75, 0.2, 0.25, 0.4, 0.25, 0.4, 0.0, 0.2, 0.0, 0.2, 0.5, 0.4, 0.5, 0.4, 0.25, 0.2, 0.25, 0.2, 0.75, 0.4, 0.75, 0.4, 0.5, 0.2, 0.5, 0.4, 1.0, 0.6, 1.0, 0.6, 0.75, 0.4, 0.75, 0.4, 0.25, 0.6, 0.25, 0.6, 0.0, 0.4, 0.0, 0.4, 0.5, 0.6, 0.5, 0.6, 0.25, 0.4, 0.25, 0.4, 0.75, 0.6, 0.75, 0.6, 0.5, 0.4, 0.5, 0.6, 1.0, 0.8, 1.0, 0.8, 0.75, 0.6, 0.75, 0.6, 0.25, 0.8, 0.25, 0.8, 0.0, 0.6, 0.0, 0.6, 0.5, 0.8, 0.5, 0.8, 0.25, 0.6, 0.25, 0.6, 0.75, 0.8, 0.75, 0.8, 0.5, 0.6, 0.5, 0.8, 1.0, 1.0, 1.0, 1.0, 0.75, 0.8, 0.75, 0.8, 0.25, 1.0, 0.25, 1.0, 0.0, 0.8, 0.0, 0.8, 0.5, 1.0, 0.5, 1.0, 0.25, 0.8, 0.25, 0.8, 0.75, 1.0, 0.75, 1.0, 0.5, 0.8, 0.5, 0.0, 1.0, 0.2, 1.0, 0.2, 0.75, 0.0, 0.75, 0.0, 0.25, 0.2, 0.25, 0.2, 0.0, 0.0, 0.0, 0.0, 0.5, 0.2, 0.5, 0.2, 0.25, 0.0, 0.25, 0.0, 0.75, 0.2, 0.75, 0.2, 0.5, 0.0, 0.5, 0.2, 1.0, 0.4, 1.0, 0.4, 0.75, 0.2, 0.75, 0.2, 0.25, 0.4, 0.25, 0.4, 0.0, 0.2, 0.0, 0.2, 0.5, 0.4, 0.5, 0.4, 0.25, 0.2, 0.25, 0.2, 0.75, 0.4, 0.75, 0.4, 0.5, 0.2, 0.5, 0.4, 1.0, 0.6, 1.0, 0.6, 0.75, 0.4, 0.75, 0.4, 0.25, 0.6, 0.25, 0.6, 0.0, 0.4, 0.0, 0.4, 0.5, 0.6, 0.5, 0.6, 0.25, 0.4, 0.25, 0.4, 0.75, 0.6, 0.75, 0.6, 0.5, 0.4, 0.5, 0.6, 1.0, 0.8, 1.0, 0.8, 0.75, 0.6, 0.75, 0.6, 0.25, 0.8, 0.25, 0.8, 0.0, 0.6, 0.0, 0.6, 0.5, 0.8, 0.5, 0.8, 0.25, 0.6, 0.25, 0.6, 0.75, 0.8, 0.75, 0.8, 0.5, 0.6, 0.5, 0.8, 1.0, 1.0, 1.0, 1.0, 0.75, 0.8, 0.75, 0.8, 0.25, 1.0, 0.25, 1.0, 0.0, 0.8, 0.0, 0.8, 0.5, 1.0, 0.5, 1.0, 0.25, 0.8, 0.25, 0.8, 0.75, 1.0, 0.75, 1.0, 0.5, 0.8, 0.5, 0.0, 1.0, 0.2, 1.0, 0.2, 0.75, 0.0, 0.75, 0.0, 0.25, 0.2, 0.25, 0.2, 0.0, 0.0, 0.0, 0.0, 0.5, 0.2, 0.5, 0.2, 0.25, 0.0, 0.25, 0.0, 0.75, 0.2, 0.75, 0.2, 0.5, 0.0, 0.5, 0.2, 1.0, 0.4, 1.0, 0.4, 0.75, 0.2, 0.75, 0.2, 0.25, 0.4, 0.25, 0.4, 0.0, 0.2, 0.0, 0.2, 0.5, 0.4, 0.5, 0.4, 0.25, 0.2, 0.25, 0.2, 0.75, 0.4, 0.75, 0.4, 0.5, 0.2, 0.5, 0.4, 1.0, 0.6, 1.0, 0.6, 0.75, 0.4, 0.75, 0.4, 0.25, 0.6, 0.25, 0.6, 0.0, 0.4, 0.0, 0.4, 0.5, 0.6, 0.5, 0.6, 0.25, 0.4, 0.25, 0.4, 0.75, 0.6, 0.75, 0.6, 0.5, 0.4, 0.5, 0.6, 1.0, 0.8, 1.0, 0.8, 0.75, 0.6, 0.75, 0.6, 0.25, 0.8, 0.25, 0.8, 0.0, 0.6, 0.0, 0.6, 0.5, 0.8, 0.5, 0.8, 0.25, 0.6, 0.25, 0.6, 0.75, 0.8, 0.75, 0.8, 0.5, 0.6, 0.5, 0.8, 1.0, 1.0, 1.0, 1.0, 0.75, 0.8, 0.75, 0.8, 0.25, 1.0, 0.25, 1.0, 0.0, 0.8, 0.0, 0.8, 0.5, 1.0, 0.5, 1.0, 0.25, 0.8, 0.25, 0.8, 0.75, 1.0, 0.75, 1.0, 0.5, 0.8, 0.5, 0.0, 1.0, 0.2, 1.0, 0.2, 0.75, 0.0, 0.75, 0.0, 0.25, 0.2, 0.25, 0.2, 0.0, 0.0, 0.0, 0.0, 0.5, 0.2, 0.5, 0.2, 0.25, 0.0, 0.25, 0.0, 0.75, 0.2, 0.75, 0.2, 0.5, 0.0, 0.5, 0.2, 1.0, 0.4, 1.0, 0.4, 0.75, 0.2, 0.75, 0.2, 0.25, 0.4, 0.25, 0.4, 0.0, 0.2, 0.0, 0.2, 0.5, 0.4, 0.5, 0.4, 0.25, 0.2, 0.25, 0.2, 0.75, 0.4, 0.75, 0.4, 0.5, 0.2, 0.5, 0.4, 1.0, 0.6, 1.0, 0.6, 0.75, 0.4, 0.75, 0.4, 0.25, 0.6, 0.25, 0.6, 0.0, 0.4, 0.0, 0.4, 0.5, 0.6, 0.5, 0.6, 0.25, 0.4, 0.25, 0.4, 0.75, 0.6, 0.75, 0.6, 0.5, 0.4, 0.5, 0.6, 1.0, 0.8, 1.0, 0.8, 0.75, 0.6, 0.75, 0.6, 0.25, 0.8, 0.25, 0.8, 0.0, 0.6, 0.0, 0.6, 0.5, 0.8, 0.5, 0.8, 0.25, 0.6, 0.25, 0.6, 0.75, 0.8, 0.75, 0.8, 0.5, 0.6, 0.5, 0.8, 1.0, 1.0, 1.0, 1.0, 0.75, 0.8, 0.75, 0.8, 0.25, 1.0, 0.25, 1.0, 0.0, 0.8, 0.0, 0.8, 0.5, 1.0, 0.5, 1.0, 0.25, 0.8, 0.25, 0.8, 0.75, 1.0, 0.75, 1.0, 0.5, 0.8, 0.5, 0.0, 1.0, 0.2, 1.0, 0.2, 0.75, 0.0, 0.75, 0.0, 0.25, 0.2, 0.25, 0.2, 0.0, 0.0, 0.0, 0.0, 0.5, 0.2, 0.5, 0.2, 0.25, 0.0, 0.25, 0.0, 0.75, 0.2, 0.75, 0.2, 0.5, 0.0, 0.5, 0.2, 1.0, 0.4, 1.0, 0.4, 0.75, 0.2, 0.75, 0.2, 0.25, 0.4, 0.25, 0.4, 0.0, 0.2, 0.0, 0.2, 0.5, 0.4, 0.5, 0.4, 0.25, 0.2, 0.25, 0.2, 0.75, 0.4, 0.75, 0.4, 0.5, 0.2, 0.5, 0.4, 1.0, 0.6, 1.0, 0.6, 0.75, 0.4, 0.75, 0.4, 0.25, 0.6, 0.25, 0.6, 0.0, 0.4, 0.0, 0.4, 0.5, 0.6, 0.5, 0.6, 0.25, 0.4, 0.25, 0.4, 0.75, 0.6, 0.75, 0.6, 0.5, 0.4, 0.5, 0.6, 1.0, 0.8, 1.0, 0.8, 0.75, 0.6, 0.75, 0.6, 0.25, 0.8, 0.25, 0.8, 0.0, 0.6, 0.0, 0.6, 0.5, 0.8, 0.5, 0.8, 0.25, 0.6, 0.25, 0.6, 0.75, 0.8, 0.75, 0.8, 0.5, 0.6, 0.5, 0.8, 1.0, 1.0, 1.0, 1.0, 0.75, 0.8, 0.75, 0.8, 0.25, 1.0, 0.25, 1.0, 0.0, 0.8, 0.0, 0.8, 0.5, 1.0, 0.5, 1.0, 0.25, 0.8, 0.25, 0.8, 0.75, 1.0, 0.75, 1.0, 0.5, 0.8, 0.5, 0.0, 1.0, 0.2, 1.0, 0.2, 0.75, 0.0, 0.75, 0.0, 0.25, 0.2, 0.25, 0.2, 0.0, 0.0, 0.0, 0.0, 0.5, 0.2, 0.5, 0.2, 0.25, 0.0, 0.25, 0.0, 0.75, 0.2, 0.75, 0.2, 0.5, 0.0, 0.5, 0.2, 1.0, 0.4, 1.0, 0.4, 0.75, 0.2, 0.75, 0.2, 0.25, 0.4, 0.25, 0.4, 0.0, 0.2, 0.0, 0.2, 0.5, 0.4, 0.5, 0.4, 0.25, 0.2, 0.25, 0.2, 0.75, 0.4, 0.75, 0.4, 0.5, 0.2, 0.5, 0.4, 1.0, 0.6, 1.0, 0.6, 0.75, 0.4, 0.75, 0.4, 0.25, 0.6, 0.25, 0.6, 0.0, 0.4, 0.0, 0.4, 0.5, 0.6, 0.5, 0.6, 0.25, 0.4, 0.25, 0.4, 0.75, 0.6, 0.75, 0.6, 0.5, 0.4, 0.5, 0.6, 1.0, 0.8, 1.0, 0.8, 0.75, 0.6, 0.75, 0.6, 0.25, 0.8, 0.25, 0.8, 0.0, 0.6, 0.0, 0.6, 0.5, 0.8, 0.5, 0.8, 0.25, 0.6, 0.25, 0.6, 0.75, 0.8, 0.75, 0.8, 0.5, 0.6, 0.5, 0.8, 1.0, 1.0, 1.0, 1.0, 0.75, 0.8, 0.75, 0.8, 0.25, 1.0, 0.25, 1.0, 0.0, 0.8, 0.0, 0.8, 0.5, 1.0, 0.5, 1.0, 0.25, 0.8, 0.25, 0.8, 0.75, 1.0, 0.75, 1.0, 0.5, 0.8, 0.5, 0.0, 1.0, 0.2, 1.0, 0.2, 0.75, 0.0, 0.75, 0.0, 0.25, 0.2, 0.25, 0.2, 0.0, 0.0, 0.0, 0.0, 0.5, 0.2, 0.5, 0.2, 0.25, 0.0, 0.25, 0.0, 0.75, 0.2, 0.75, 0.2, 0.5, 0.0, 0.5, 0.2, 1.0, 0.4, 1.0, 0.4, 0.75, 0.2, 0.75, 0.2, 0.25, 0.4, 0.25, 0.4, 0.0, 0.2, 0.0, 0.2, 0.5, 0.4, 0.5, 0.4, 0.25, 0.2, 0.25, 0.2, 0.75, 0.4, 0.75, 0.4, 0.5, 0.2, 0.5, 0.4, 1.0, 0.6, 1.0, 0.6, 0.75, 0.4, 0.75, 0.4, 0.25, 0.6, 0.25, 0.6, 0.0, 0.4, 0.0, 0.4, 0.5, 0.6, 0.5, 0.6, 0.25, 0.4, 0.25, 0.4, 0.75, 0.6, 0.75, 0.6, 0.5, 0.4, 0.5, 0.6, 1.0, 0.8, 1.0, 0.8, 0.75, 0.6, 0.75, 0.6, 0.25, 0.8, 0.25, 0.8, 0.0, 0.6, 0.0, 0.6, 0.5, 0.8, 0.5, 0.8, 0.25, 0.6, 0.25, 0.6, 0.75, 0.8, 0.75, 0.8, 0.5, 0.6, 0.5, 0.8, 1.0, 1.0, 1.0, 1.0, 0.75, 0.8, 0.75, 0.8, 0.25, 1.0, 0.25, 1.0, 0.0, 0.8, 0.0, 0.8, 0.5, 1.0, 0.5, 1.0, 0.25, 0.8, 0.25, 0.8, 0.75, 1.0, 0.75, 1.0, 0.5, 0.8, 0.5, 0.0, 1.0, 0.2, 1.0, 0.2, 0.75, 0.0, 0.75, 0.0, 0.25, 0.2, 0.25, 0.2, 0.0, 0.0, 0.0, 0.0, 0.5, 0.2, 0.5, 0.2, 0.25, 0.0, 0.25, 0.0, 0.75, 0.2, 0.75, 0.2, 0.5, 0.0, 0.5, 0.2, 1.0, 0.4, 1.0, 0.4, 0.75, 0.2, 0.75, 0.2, 0.25, 0.4, 0.25, 0.4, 0.0, 0.2, 0.0, 0.2, 0.5, 0.4, 0.5, 0.4, 0.25, 0.2, 0.25, 0.2, 0.75, 0.4, 0.75, 0.4, 0.5, 0.2, 0.5, 0.4, 1.0, 0.6, 1.0, 0.6, 0.75, 0.4, 0.75, 0.4, 0.25, 0.6, 0.25, 0.6, 0.0, 0.4, 0.0, 0.4, 0.5, 0.6, 0.5, 0.6, 0.25, 0.4, 0.25, 0.4, 0.75, 0.6, 0.75, 0.6, 0.5, 0.4, 0.5, 0.6, 1.0, 0.8, 1.0, 0.8, 0.75, 0.6, 0.75, 0.6, 0.25, 0.8, 0.25, 0.8, 0.0, 0.6, 0.0, 0.6, 0.5, 0.8, 0.5, 0.8, 0.25, 0.6, 0.25, 0.6, 0.75, 0.8, 0.75, 0.8, 0.5, 0.6, 0.5, 0.8, 1.0, 1.0, 1.0, 1.0, 0.75, 0.8, 0.75, 0.8, 0.25, 1.0, 0.25, 1.0, 0.0, 0.8, 0.0, 0.8, 0.5, 1.0, 0.5, 1.0, 0.25, 0.8, 0.25, 0.8, 0.75, 1.0, 0.75, 1.0, 0.5, 0.8, 0.5, 0.0, 1.0, 0.2, 1.0, 0.2, 0.75, 0.0, 0.75, 0.0, 0.25, 0.2, 0.25, 0.2, 0.0, 0.0, 0.0, 0.0, 0.5, 0.2, 0.5, 0.2, 0.25, 0.0, 0.25, 0.0, 0.75, 0.2, 0.75, 0.2, 0.5, 0.0, 0.5, 0.2, 1.0, 0.4, 1.0, 0.4, 0.75, 0.2, 0.75, 0.2, 0.25, 0.4, 0.25, 0.4, 0.0, 0.2, 0.0, 0.2, 0.5, 0.4, 0.5, 0.4, 0.25, 0.2, 0.25, 0.2, 0.75, 0.4, 0.75, 0.4, 0.5, 0.2, 0.5, 0.4, 1.0, 0.6, 1.0, 0.6, 0.75, 0.4, 0.75, 0.4, 0.25, 0.6, 0.25, 0.6, 0.0, 0.4, 0.0, 0.4, 0.5, 0.6, 0.5, 0.6, 0.25, 0.4, 0.25, 0.4, 0.75, 0.6, 0.75, 0.6, 0.5, 0.4, 0.5, 0.6, 1.0, 0.8, 1.0, 0.8, 0.75, 0.6, 0.75, 0.6, 0.25, 0.8, 0.25, 0.8, 0.0, 0.6, 0.0, 0.6, 0.5, 0.8, 0.5, 0.8, 0.25, 0.6, 0.25, 0.6, 0.75, 0.8, 0.75, 0.8, 0.5, 0.6, 0.5, 0.8, 1.0, 1.0, 1.0, 1.0, 0.75, 0.8, 0.75, 0.8, 0.25, 1.0, 0.25, 1.0, 0.0, 0.8, 0.0, 0.8, 0.5, 1.0, 0.5, 1.0, 0.25, 0.8, 0.25, 0.8, 0.75, 1.0, 0.75, 1.0, 0.5, 0.8, 0.5, 0.0, 1.0, 0.2, 1.0, 0.2, 0.75, 0.0, 0.75, 0.0, 0.25, 0.2, 0.25, 0.2, 0.0, 0.0, 0.0, 0.0, 0.5, 0.2, 0.5, 0.2, 0.25, 0.0, 0.25, 0.0, 0.75, 0.2, 0.75, 0.2, 0.5, 0.0, 0.5, 0.2, 1.0, 0.4, 1.0, 0.4, 0.75, 0.2, 0.75, 0.2, 0.25, 0.4, 0.25, 0.4, 0.0, 0.2, 0.0, 0.2, 0.5, 0.4, 0.5, 0.4, 0.25, 0.2, 0.25, 0.2, 0.75, 0.4, 0.75, 0.4, 0.5, 0.2, 0.5, 0.4, 1.0, 0.6, 1.0, 0.6, 0.75, 0.4, 0.75, 0.4, 0.25, 0.6, 0.25, 0.6, 0.0, 0.4, 0.0, 0.4, 0.5, 0.6, 0.5, 0.6, 0.25, 0.4, 0.25, 0.4, 0.75, 0.6, 0.75, 0.6, 0.5, 0.4, 0.5, 0.6, 1.0, 0.8, 1.0, 0.8, 0.75, 0.6, 0.75, 0.6, 0.25, 0.8, 0.25, 0.8, 0.0, 0.6, 0.0, 0.6, 0.5, 0.8, 0.5, 0.8, 0.25, 0.6, 0.25, 0.6, 0.75, 0.8, 0.75, 0.8, 0.5, 0.6, 0.5, 0.8, 1.0, 1.0, 1.0, 1.0, 0.75, 0.8, 0.75, 0.8, 0.25, 1.0, 0.25, 1.0, 0.0, 0.8, 0.0, 0.8, 0.5, 1.0, 0.5, 1.0, 0.25, 0.8, 0.25, 0.8, 0.75, 1.0, 0.75, 1.0, 0.5, 0.8, 0.5, 0.0, 1.0, 0.2, 1.0, 0.2, 0.75, 0.0, 0.75, 0.0, 0.25, 0.2, 0.25, 0.2, 0.0, 0.0, 0.0, 0.0, 0.5, 0.2, 0.5, 0.2, 0.25, 0.0, 0.25, 0.0, 0.75, 0.2, 0.75, 0.2, 0.5, 0.0, 0.5, 0.2, 1.0, 0.4, 1.0, 0.4, 0.75, 0.2, 0.75, 0.2, 0.25, 0.4, 0.25, 0.4, 0.0, 0.2, 0.0, 0.2, 0.5, 0.4, 0.5, 0.4, 0.25, 0.2, 0.25, 0.2, 0.75, 0.4, 0.75, 0.4, 0.5, 0.2, 0.5, 0.4, 1.0, 0.6, 1.0, 0.6, 0.75, 0.4, 0.75, 0.4, 0.25, 0.6, 0.25, 0.6, 0.0, 0.4, 0.0, 0.4, 0.5, 0.6, 0.5, 0.6, 0.25, 0.4, 0.25, 0.4, 0.75, 0.6, 0.75, 0.6, 0.5, 0.4, 0.5, 0.6, 1.0, 0.8, 1.0, 0.8, 0.75, 0.6, 0.75, 0.6, 0.25, 0.8, 0.25, 0.8, 0.0, 0.6, 0.0, 0.6, 0.5, 0.8, 0.5, 0.8, 0.25, 0.6, 0.25, 0.6, 0.75, 0.8, 0.75, 0.8, 0.5, 0.6, 0.5, 0.8, 1.0, 1.0, 1.0, 1.0, 0.75, 0.8, 0.75, 0.8, 0.25, 1.0, 0.25, 1.0, 0.0, 0.8, 0.0, 0.8, 0.5, 1.0, 0.5, 1.0, 0.25, 0.8, 0.25, 0.8, 0.75, 1.0, 0.75, 1.0, 0.5, 0.8, 0.5, 0.0, 1.0, 0.2, 1.0, 0.2, 0.75, 0.0, 0.75, 0.0, 0.25, 0.2, 0.25, 0.2, 0.0, 0.0, 0.0, 0.0, 0.5, 0.2, 0.5, 0.2, 0.25, 0.0, 0.25, 0.0, 0.75, 0.2, 0.75, 0.2, 0.5, 0.0, 0.5, 0.2, 1.0, 0.4, 1.0, 0.4, 0.75, 0.2, 0.75, 0.2, 0.25, 0.4, 0.25, 0.4, 0.0, 0.2, 0.0, 0.2, 0.5, 0.4, 0.5, 0.4, 0.25, 0.2, 0.25, 0.2, 0.75, 0.4, 0.75, 0.4, 0.5, 0.2, 0.5, 0.4, 1.0, 0.6, 1.0, 0.6, 0.75, 0.4, 0.75, 0.4, 0.25, 0.6, 0.25, 0.6, 0.0, 0.4, 0.0, 0.4, 0.5, 0.6, 0.5, 0.6, 0.25, 0.4, 0.25, 0.4, 0.75, 0.6, 0.75, 0.6, 0.5, 0.4, 0.5, 0.6, 1.0, 0.8, 1.0, 0.8, 0.75, 0.6, 0.75, 0.6, 0.25, 0.8, 0.25, 0.8, 0.0, 0.6, 0.0, 0.6, 0.5, 0.8, 0.5, 0.8, 0.25, 0.6, 0.25, 0.6, 0.75, 0.8, 0.75, 0.8, 0.5, 0.6, 0.5, 0.8, 1.0, 1.0, 1.0, 1.0, 0.75, 0.8, 0.75, 0.8, 0.25, 1.0, 0.25, 1.0, 0.0, 0.8, 0.0, 0.8, 0.5, 1.0, 0.5, 1.0, 0.25, 0.8, 0.25, 0.8, 0.75, 1.0, 0.75, 1.0, 0.5, 0.8, 0.5, 0.0, 1.0, 0.2, 1.0, 0.2, 0.75, 0.0, 0.75, 0.0, 0.25, 0.2, 0.25, 0.2, 0.0, 0.0, 0.0, 0.0, 0.5, 0.2, 0.5, 0.2, 0.25, 0.0, 0.25, 0.0, 0.75, 0.2, 0.75, 0.2, 0.5, 0.0, 0.5, 0.2, 1.0, 0.4, 1.0, 0.4, 0.75, 0.2, 0.75, 0.2, 0.25, 0.4, 0.25, 0.4, 0.0, 0.2, 0.0, 0.2, 0.5, 0.4, 0.5, 0.4, 0.25, 0.2, 0.25, 0.2, 0.75, 0.4, 0.75, 0.4, 0.5, 0.2, 0.5, 0.4, 1.0, 0.6, 1.0, 0.6, 0.75, 0.4, 0.75, 0.4, 0.25, 0.6, 0.25, 0.6, 0.0, 0.4, 0.0, 0.4, 0.5, 0.6, 0.5, 0.6, 0.25, 0.4, 0.25, 0.4, 0.75, 0.6, 0.75, 0.6, 0.5, 0.4, 0.5, 0.6, 1.0, 0.8, 1.0, 0.8, 0.75, 0.6, 0.75, 0.6, 0.25, 0.8, 0.25, 0.8, 0.0, 0.6, 0.0, 0.6, 0.5, 0.8, 0.5, 0.8, 0.25, 0.6, 0.25, 0.6, 0.75, 0.8, 0.75, 0.8, 0.5, 0.6, 0.5, 0.8, 1.0, 1.0, 1.0, 1.0, 0.75, 0.8, 0.75, 0.8, 0.25, 1.0, 0.25, 1.0, 0.0, 0.8, 0.0, 0.8, 0.5, 1.0, 0.5, 1.0, 0.25, 0.8, 0.25, 0.8, 0.75, 1.0, 0.75, 1.0, 0.5, 0.8, 0.5, 0.0, 1.0, 0.2, 1.0, 0.2, 0.75, 0.0, 0.75, 0.0, 0.25, 0.2, 0.25, 0.2, 0.0, 0.0, 0.0, 0.0, 0.5, 0.2, 0.5, 0.2, 0.25, 0.0, 0.25, 0.0, 0.75, 0.2, 0.75, 0.2, 0.5, 0.0, 0.5, 0.2, 1.0, 0.4, 1.0, 0.4, 0.75, 0.2, 0.75, 0.2, 0.25, 0.4, 0.25, 0.4, 0.0, 0.2, 0.0, 0.2, 0.5, 0.4, 0.5, 0.4, 0.25, 0.2, 0.25, 0.2, 0.75, 0.4, 0.75, 0.4, 0.5, 0.2, 0.5, 0.4, 1.0, 0.6, 1.0, 0.6, 0.75, 0.4, 0.75, 0.4, 0.25, 0.6, 0.25, 0.6, 0.0, 0.4, 0.0, 0.4, 0.5, 0.6, 0.5, 0.6, 0.25, 0.4, 0.25, 0.4, 0.75, 0.6, 0.75, 0.6, 0.5, 0.4, 0.5, 0.6, 1.0, 0.8, 1.0, 0.8, 0.75, 0.6, 0.75, 0.6, 0.25, 0.8, 0.25, 0.8, 0.0, 0.6, 0.0, 0.6, 0.5, 0.8, 0.5, 0.8, 0.25, 0.6, 0.25, 0.6, 0.75, 0.8, 0.75, 0.8, 0.5, 0.6, 0.5, 0.8, 1.0, 1.0, 1.0, 1.0, 0.75, 0.8, 0.75, 0.8, 0.25, 1.0, 0.25, 1.0, 0.0, 0.8, 0.0, 0.8, 0.5, 1.0, 0.5, 1.0, 0.25, 0.8, 0.25, 0.8, 0.75, 1.0, 0.75, 1.0, 0.5, 0.8, 0.5, 0.0, 1.0, 0.2, 1.0, 0.2, 0.75, 0.0, 0.75, 0.0, 0.25, 0.2, 0.25, 0.2, 0.0, 0.0, 0.0, 0.0, 0.5, 0.2, 0.5, 0.2, 0.25, 0.0, 0.25, 0.0, 0.75, 0.2, 0.75, 0.2, 0.5, 0.0, 0.5, 0.2, 1.0, 0.4, 1.0, 0.4, 0.75, 0.2, 0.75, 0.2, 0.25, 0.4, 0.25, 0.4, 0.0, 0.2, 0.0, 0.2, 0.5, 0.4, 0.5, 0.4, 0.25, 0.2, 0.25, 0.2, 0.75, 0.4, 0.75, 0.4, 0.5, 0.2, 0.5, 0.4, 1.0, 0.6, 1.0, 0.6, 0.75, 0.4, 0.75, 0.4, 0.25, 0.6, 0.25, 0.6, 0.0, 0.4, 0.0, 0.4, 0.5, 0.6, 0.5, 0.6, 0.25, 0.4, 0.25, 0.4, 0.75, 0.6, 0.75, 0.6, 0.5, 0.4, 0.5, 0.6, 1.0, 0.8, 1.0, 0.8, 0.75, 0.6, 0.75, 0.6, 0.25, 0.8, 0.25, 0.8, 0.0, 0.6, 0.0, 0.6, 0.5, 0.8, 0.5, 0.8, 0.25, 0.6, 0.25, 0.6, 0.75, 0.8, 0.75, 0.8, 0.5, 0.6, 0.5, 0.8, 1.0, 1.0, 1.0, 1.0, 0.75, 0.8, 0.75, 0.8, 0.25, 1.0, 0.25, 1.0, 0.0, 0.8, 0.0, 0.8, 0.5, 1.0, 0.5, 1.0, 0.25, 0.8, 0.25, 0.8, 0.75, 1.0, 0.75, 1.0, 0.5, 0.8, 0.5, 0.0, 1.0, 0.2, 1.0, 0.2, 0.75, 0.0, 0.75, 0.0, 0.25, 0.2, 0.25, 0.2, 0.0, 0.0, 0.0, 0.0, 0.5, 0.2, 0.5, 0.2, 0.25, 0.0, 0.25, 0.0, 0.75, 0.2, 0.75, 0.2, 0.5, 0.0, 0.5, 0.2, 1.0, 0.4, 1.0, 0.4, 0.75, 0.2, 0.75, 0.2, 0.25, 0.4, 0.25, 0.4, 0.0, 0.2, 0.0, 0.2, 0.5, 0.4, 0.5, 0.4, 0.25, 0.2, 0.25, 0.2, 0.75, 0.4, 0.75, 0.4, 0.5, 0.2, 0.5, 0.4, 1.0, 0.6, 1.0, 0.6, 0.75, 0.4, 0.75, 0.4, 0.25, 0.6, 0.25, 0.6, 0.0, 0.4, 0.0, 0.4, 0.5, 0.6, 0.5, 0.6, 0.25, 0.4, 0.25, 0.4, 0.75, 0.6, 0.75, 0.6, 0.5, 0.4, 0.5, 0.6, 1.0, 0.8, 1.0, 0.8, 0.75, 0.6, 0.75, 0.6, 0.25, 0.8, 0.25, 0.8, 0.0, 0.6, 0.0, 0.6, 0.5, 0.8, 0.5, 0.8, 0.25, 0.6, 0.25, 0.6, 0.75, 0.8, 0.75, 0.8, 0.5, 0.6, 0.5, 0.8, 1.0, 1.0, 1.0, 1.0, 0.75, 0.8, 0.75, 0.8, 0.25, 1.0, 0.25, 1.0, 0.0, 0.8, 0.0, 0.8, 0.5, 1.0, 0.5, 1.0, 0.25, 0.8, 0.25, 0.8, 0.75, 1.0, 0.75, 1.0, 0.5, 0.8, 0.5, 0.0, 1.0, 0.2, 1.0, 0.2, 0.75, 0.0, 0.75, 0.0, 0.25, 0.2, 0.25, 0.2, 0.0, 0.0, 0.0, 0.0, 0.5, 0.2, 0.5, 0.2, 0.25, 0.0, 0.25, 0.0, 0.75, 0.2, 0.75, 0.2, 0.5, 0.0, 0.5, 0.2, 1.0, 0.4, 1.0, 0.4, 0.75, 0.2, 0.75, 0.2, 0.25, 0.4, 0.25, 0.4, 0.0, 0.2, 0.0, 0.2, 0.5, 0.4, 0.5, 0.4, 0.25, 0.2, 0.25, 0.2, 0.75, 0.4, 0.75, 0.4, 0.5, 0.2, 0.5, 0.4, 1.0, 0.6, 1.0, 0.6, 0.75, 0.4, 0.75, 0.4, 0.25, 0.6, 0.25, 0.6, 0.0, 0.4, 0.0, 0.4, 0.5, 0.6, 0.5, 0.6, 0.25, 0.4, 0.25, 0.4, 0.75, 0.6, 0.75, 0.6, 0.5, 0.4, 0.5, 0.6, 1.0, 0.8, 1.0, 0.8, 0.75, 0.6, 0.75, 0.6, 0.25, 0.8, 0.25, 0.8, 0.0, 0.6, 0.0, 0.6, 0.5, 0.8, 0.5, 0.8, 0.25, 0.6, 0.25, 0.6, 0.75, 0.8, 0.75, 0.8, 0.5, 0.6, 0.5, 0.8, 1.0, 1.0, 1.0, 1.0, 0.75, 0.8, 0.75, 0.8, 0.25, 1.0, 0.25, 1.0, 0.0, 0.8, 0.0, 0.8, 0.5, 1.0, 0.5, 1.0, 0.25, 0.8, 0.25, 0.8, 0.75, 1.0, 0.75, 1.0, 0.5, 0.8, 0.5, 0.0, 1.0, 0.2, 1.0, 0.2, 0.75, 0.0, 0.75, 0.0, 0.25, 0.2, 0.25, 0.2, 0.0, 0.0, 0.0, 0.0, 0.5, 0.2, 0.5, 0.2, 0.25, 0.0, 0.25, 0.0, 0.75, 0.2, 0.75, 0.2, 0.5, 0.0, 0.5, 0.2, 1.0, 0.4, 1.0, 0.4, 0.75, 0.2, 0.75, 0.2, 0.25, 0.4, 0.25, 0.4, 0.0, 0.2, 0.0, 0.2, 0.5, 0.4, 0.5, 0.4, 0.25, 0.2, 0.25, 0.2, 0.75, 0.4, 0.75, 0.4, 0.5, 0.2, 0.5, 0.4, 1.0, 0.6, 1.0, 0.6, 0.75, 0.4, 0.75, 0.4, 0.25, 0.6, 0.25, 0.6, 0.0, 0.4, 0.0, 0.4, 0.5, 0.6, 0.5, 0.6, 0.25, 0.4, 0.25, 0.4, 0.75, 0.6, 0.75, 0.6, 0.5, 0.4, 0.5, 0.6, 1.0, 0.8, 1.0, 0.8, 0.75, 0.6, 0.75, 0.6, 0.25, 0.8, 0.25, 0.8, 0.0, 0.6, 0.0, 0.6, 0.5, 0.8, 0.5, 0.8, 0.25, 0.6, 0.25, 0.6, 0.75, 0.8, 0.75, 0.8, 0.5, 0.6, 0.5, 0.8, 1.0, 1.0, 1.0, 1.0, 0.75, 0.8, 0.75, 0.8, 0.25, 1.0, 0.25, 1.0, 0.0, 0.8, 0.0, 0.8, 0.5, 1.0, 0.5, 1.0, 0.25, 0.8, 0.25, 0.8, 0.75, 1.0, 0.75, 1.0, 0.5, 0.8, 0.5, 0.0, 1.0, 0.2, 1.0, 0.2, 0.75, 0.0, 0.75, 0.0, 0.25, 0.2, 0.25, 0.2, 0.0, 0.0, 0.0, 0.0, 0.5, 0.2, 0.5, 0.2, 0.25, 0.0, 0.25, 0.0, 0.75, 0.2, 0.75, 0.2, 0.5, 0.0, 0.5, 0.2, 1.0, 0.4, 1.0, 0.4, 0.75, 0.2, 0.75, 0.2, 0.25, 0.4, 0.25, 0.4, 0.0, 0.2, 0.0, 0.2, 0.5, 0.4, 0.5, 0.4, 0.25, 0.2, 0.25, 0.2, 0.75, 0.4, 0.75, 0.4, 0.5, 0.2, 0.5, 0.4, 1.0, 0.6, 1.0, 0.6, 0.75, 0.4, 0.75, 0.4, 0.25, 0.6, 0.25, 0.6, 0.0, 0.4, 0.0, 0.4, 0.5, 0.6, 0.5, 0.6, 0.25, 0.4, 0.25, 0.4, 0.75, 0.6, 0.75, 0.6, 0.5, 0.4, 0.5, 0.6, 1.0, 0.8, 1.0, 0.8, 0.75, 0.6, 0.75, 0.6, 0.25, 0.8, 0.25, 0.8, 0.0, 0.6, 0.0, 0.6, 0.5, 0.8, 0.5, 0.8, 0.25, 0.6, 0.25, 0.6, 0.75, 0.8, 0.75, 0.8, 0.5, 0.6, 0.5, 0.8, 1.0, 1.0, 1.0, 1.0, 0.75, 0.8, 0.75, 0.8, 0.25, 1.0, 0.25, 1.0, 0.0, 0.8, 0.0, 0.8, 0.5, 1.0, 0.5, 1.0, 0.25, 0.8, 0.25, 0.8, 0.75, 1.0, 0.75, 1.0, 0.5, 0.8, 0.5])
me_cutree.use_remesh_preserve_volume = False
me_cutree.use_remesh_preserve_attributes = False
me_cutree.use_mirror_vertex_groups = False
me_cutree.update()

# ---- objects
ob_tree = bpy.data.objects.new('tree', me_cutree)

# ---- transforms, parenting, visibility, modifiers, constraints
ob_tree.location = (0.0, 0.0, 0.0)
ob_tree.lineart.crease_threshold = 0.0

# ---- collection membership
col_collection_1.objects.link(ob_tree)

# ---- scene / render settings (as saved in the file)
scene.frame_start = 1; scene.frame_end = 250; scene.frame_set(50)
scene.render.engine = 'CYCLES'
scene.render.resolution_percentage = 50
scene.render.dither_intensity = 0.0
scene.cycles.use_denoising = False
scene.cycles.samples = 128
scene.cycles.sampling_pattern = 'TABULATED_SOBOL'
scene.cycles.use_adaptive_sampling = False
scene.cycles.use_light_tree = False
scene.cycles.blur_glossy = 0.0
scene.cycles.sample_clamp_indirect = 0.0
scene.view_settings.view_transform = 'Standard'
bpy.context.view_layer.update()

# ---- added for rendering (the .blend has no active camera and no usable light): camera, sun
cam_auto = bpy.data.cameras.new('AutoCamera')
cam_auto.lens = 50.0
cam_auto.sensor_width = 36.0
cam_auto.clip_end = 1000.0
ob_auto_camera = bpy.data.objects.new('AutoCamera', cam_auto)
scene.collection.objects.link(ob_auto_camera)
ob_auto_camera.location = (25.4474, -30.7956, 27.1924)
ob_auto_camera.rotation_euler = (1.09748, -7.21219e-08, 0.694738)
scene.camera = ob_auto_camera
light_auto_sun = bpy.data.lights.new('AutoSun', 'SUN')
light_auto_sun.energy = 3.0
light_auto_sun.angle = 0.0523599
ob_auto_sun = bpy.data.objects.new('AutoSun', light_auto_sun)
scene.collection.objects.link(ob_auto_sun)
ob_auto_sun.rotation_euler = (0.872665, 0.174533, 0.523599)
bpy.context.view_layer.update()
